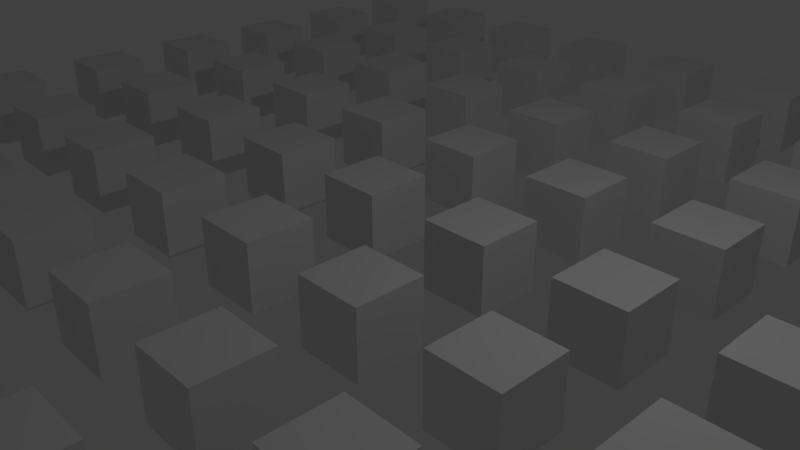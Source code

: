 # Source: cubearray.blend  (saved by Blender 2.78.0; exported with 4.5.12 LTS)
import bpy
from mathutils import Matrix  # noqa: F401  (used for matrix-valued properties, if any)

bpy.ops.wm.read_factory_settings(use_empty=True)
scene = bpy.context.scene
scene.name = 'Scene'

# ---- collections
col_collection_1 = bpy.data.collections.new('Collection 1'); scene.collection.children.link(col_collection_1)

# ---- materials (node trees are filled in below, after node groups)
mat_material = bpy.data.materials.new('Material')
mat_material.alpha_threshold = 0.0
mat_material.use_transparent_shadow = False
mat_material.roughness = 0.5
mat_material.line_color = (0.0, 0.0, 0.0, 1.0)

# ---- material node trees

# ---- world
world_world = bpy.data.worlds.new('World'); scene.world = world_world
world_world.color = (0.05088, 0.05088, 0.05088)
world_world.use_sun_shadow = False
world_world.sun_shadow_jitter_overblur = 0.0
world_world.cycles.sampling_method = 'MANUAL'

# ---- cameras
cam_camera = bpy.data.cameras.new('Camera')
cam_camera.clip_end = 100.0
cam_camera.lens = 35.0
cam_camera.sensor_width = 32.0
cam_camera.sensor_height = 18.0
cam_camera.ortho_scale = 7.314
cam_camera.dof.focus_distance = 0.0
cam_camera.dof.aperture_fstop = 128.0

# ---- lights
light_lamp = bpy.data.lights.new('Lamp', 'POINT')
light_lamp.transmission_factor = 0.0
light_lamp.cutoff_distance = 30.0
light_lamp.energy = 100.0
light_lamp.shadow_buffer_clip_start = 1.001
light_lamp.shadow_soft_size = 0.1
light_lamp.shadow_maximum_resolution = 0.006
light_lamp.use_absolute_resolution = True

# ---- meshes
me_cube_099 = bpy.data.meshes.new('Cube.099')
me_cube_099.from_pydata([(33.0, 37.0, -1.0), (33.0, 35.0, -1.0), (31.0, 35.0, -1.0), (31.0, 37.0, -1.0), (33.0, 37.0, 1.0), (33.0, 35.0, 1.0), (31.0, 35.0, 1.0), (31.0, 37.0, 1.0)], [], [(0, 1, 2, 3), (4, 7, 6, 5), (0, 4, 5, 1), (1, 5, 6, 2), (2, 6, 7, 3), (4, 0, 3, 7)])
me_cube_099.materials.append(mat_material)
me_cube_099.use_remesh_preserve_volume = False
me_cube_099.use_remesh_preserve_attributes = False
me_cube_099.use_mirror_vertex_groups = False
me_cube_099.update()
me_cube_098 = bpy.data.meshes.new('Cube.098')
me_cube_098.from_pydata([(29.0, 37.0, -1.0), (29.0, 35.0, -1.0), (27.0, 35.0, -1.0), (27.0, 37.0, -1.0), (29.0, 37.0, 1.0), (29.0, 35.0, 1.0), (27.0, 35.0, 1.0), (27.0, 37.0, 1.0)], [], [(0, 1, 2, 3), (4, 7, 6, 5), (0, 4, 5, 1), (1, 5, 6, 2), (2, 6, 7, 3), (4, 0, 3, 7)])
me_cube_098.materials.append(mat_material)
me_cube_098.use_remesh_preserve_volume = False
me_cube_098.use_remesh_preserve_attributes = False
me_cube_098.use_mirror_vertex_groups = False
me_cube_098.update()
me_cube_097 = bpy.data.meshes.new('Cube.097')
me_cube_097.from_pydata([(25.0, 37.0, -1.0), (25.0, 35.0, -1.0), (23.0, 35.0, -1.0), (23.0, 37.0, -1.0), (25.0, 37.0, 1.0), (25.0, 35.0, 1.0), (23.0, 35.0, 1.0), (23.0, 37.0, 1.0)], [], [(0, 1, 2, 3), (4, 7, 6, 5), (0, 4, 5, 1), (1, 5, 6, 2), (2, 6, 7, 3), (4, 0, 3, 7)])
me_cube_097.materials.append(mat_material)
me_cube_097.use_remesh_preserve_volume = False
me_cube_097.use_remesh_preserve_attributes = False
me_cube_097.use_mirror_vertex_groups = False
me_cube_097.update()
me_cube_096 = bpy.data.meshes.new('Cube.096')
me_cube_096.from_pydata([(21.0, 37.0, -1.0), (21.0, 35.0, -1.0), (19.0, 35.0, -1.0), (19.0, 37.0, -1.0), (21.0, 37.0, 1.0), (21.0, 35.0, 1.0), (19.0, 35.0, 1.0), (19.0, 37.0, 1.0)], [], [(0, 1, 2, 3), (4, 7, 6, 5), (0, 4, 5, 1), (1, 5, 6, 2), (2, 6, 7, 3), (4, 0, 3, 7)])
me_cube_096.materials.append(mat_material)
me_cube_096.use_remesh_preserve_volume = False
me_cube_096.use_remesh_preserve_attributes = False
me_cube_096.use_mirror_vertex_groups = False
me_cube_096.update()
me_cube_095 = bpy.data.meshes.new('Cube.095')
me_cube_095.from_pydata([(17.0, 37.0, -1.0), (17.0, 35.0, -1.0), (15.0, 35.0, -1.0), (15.0, 37.0, -1.0), (17.0, 37.0, 1.0), (17.0, 35.0, 1.0), (15.0, 35.0, 1.0), (15.0, 37.0, 1.0)], [], [(0, 1, 2, 3), (4, 7, 6, 5), (0, 4, 5, 1), (1, 5, 6, 2), (2, 6, 7, 3), (4, 0, 3, 7)])
me_cube_095.materials.append(mat_material)
me_cube_095.use_remesh_preserve_volume = False
me_cube_095.use_remesh_preserve_attributes = False
me_cube_095.use_mirror_vertex_groups = False
me_cube_095.update()
me_cube_094 = bpy.data.meshes.new('Cube.094')
me_cube_094.from_pydata([(13.0, 37.0, -1.0), (13.0, 35.0, -1.0), (11.0, 35.0, -1.0), (11.0, 37.0, -1.0), (13.0, 37.0, 1.0), (13.0, 35.0, 1.0), (11.0, 35.0, 1.0), (11.0, 37.0, 1.0)], [], [(0, 1, 2, 3), (4, 7, 6, 5), (0, 4, 5, 1), (1, 5, 6, 2), (2, 6, 7, 3), (4, 0, 3, 7)])
me_cube_094.materials.append(mat_material)
me_cube_094.use_remesh_preserve_volume = False
me_cube_094.use_remesh_preserve_attributes = False
me_cube_094.use_mirror_vertex_groups = False
me_cube_094.update()
me_cube_093 = bpy.data.meshes.new('Cube.093')
me_cube_093.from_pydata([(9.0, 37.0, -1.0), (9.0, 35.0, -1.0), (7.0, 35.0, -1.0), (7.0, 37.0, -1.0), (9.0, 37.0, 1.0), (9.0, 35.0, 1.0), (7.0, 35.0, 1.0), (7.0, 37.0, 1.0)], [], [(0, 1, 2, 3), (4, 7, 6, 5), (0, 4, 5, 1), (1, 5, 6, 2), (2, 6, 7, 3), (4, 0, 3, 7)])
me_cube_093.materials.append(mat_material)
me_cube_093.use_remesh_preserve_volume = False
me_cube_093.use_remesh_preserve_attributes = False
me_cube_093.use_mirror_vertex_groups = False
me_cube_093.update()
me_cube_092 = bpy.data.meshes.new('Cube.092')
me_cube_092.from_pydata([(5.0, 37.0, -1.0), (5.0, 35.0, -1.0), (3.0, 35.0, -1.0), (3.0, 37.0, -1.0), (5.0, 37.0, 1.0), (5.0, 35.0, 1.0), (3.0, 35.0, 1.0), (3.0, 37.0, 1.0)], [], [(0, 1, 2, 3), (4, 7, 6, 5), (0, 4, 5, 1), (1, 5, 6, 2), (2, 6, 7, 3), (4, 0, 3, 7)])
me_cube_092.materials.append(mat_material)
me_cube_092.use_remesh_preserve_volume = False
me_cube_092.use_remesh_preserve_attributes = False
me_cube_092.use_mirror_vertex_groups = False
me_cube_092.update()
me_cube_091 = bpy.data.meshes.new('Cube.091')
me_cube_091.from_pydata([(1.0, 37.0, -1.0), (1.0, 35.0, -1.0), (-1.0, 35.0, -1.0), (-1.0, 37.0, -1.0), (1.0, 37.0, 1.0), (1.0, 35.0, 1.0), (-1.0, 35.0, 1.0), (-1.0, 37.0, 1.0)], [], [(0, 1, 2, 3), (4, 7, 6, 5), (0, 4, 5, 1), (1, 5, 6, 2), (2, 6, 7, 3), (4, 0, 3, 7)])
me_cube_091.materials.append(mat_material)
me_cube_091.use_remesh_preserve_volume = False
me_cube_091.use_remesh_preserve_attributes = False
me_cube_091.use_mirror_vertex_groups = False
me_cube_091.update()
me_cube_090 = bpy.data.meshes.new('Cube.090')
me_cube_090.from_pydata([(37.0, 33.0, -1.0), (37.0, 31.0, -1.0), (35.0, 31.0, -1.0), (35.0, 33.0, -1.0), (37.0, 33.0, 1.0), (37.0, 31.0, 1.0), (35.0, 31.0, 1.0), (35.0, 33.0, 1.0)], [], [(0, 1, 2, 3), (4, 7, 6, 5), (0, 4, 5, 1), (1, 5, 6, 2), (2, 6, 7, 3), (4, 0, 3, 7)])
me_cube_090.materials.append(mat_material)
me_cube_090.use_remesh_preserve_volume = False
me_cube_090.use_remesh_preserve_attributes = False
me_cube_090.use_mirror_vertex_groups = False
me_cube_090.update()
me_cube_089 = bpy.data.meshes.new('Cube.089')
me_cube_089.from_pydata([(33.0, 33.0, -1.0), (33.0, 31.0, -1.0), (31.0, 31.0, -1.0), (31.0, 33.0, -1.0), (33.0, 33.0, 1.0), (33.0, 31.0, 1.0), (31.0, 31.0, 1.0), (31.0, 33.0, 1.0)], [], [(0, 1, 2, 3), (4, 7, 6, 5), (0, 4, 5, 1), (1, 5, 6, 2), (2, 6, 7, 3), (4, 0, 3, 7)])
me_cube_089.materials.append(mat_material)
me_cube_089.use_remesh_preserve_volume = False
me_cube_089.use_remesh_preserve_attributes = False
me_cube_089.use_mirror_vertex_groups = False
me_cube_089.update()
me_cube_088 = bpy.data.meshes.new('Cube.088')
me_cube_088.from_pydata([(29.0, 33.0, -1.0), (29.0, 31.0, -1.0), (27.0, 31.0, -1.0), (27.0, 33.0, -1.0), (29.0, 33.0, 1.0), (29.0, 31.0, 1.0), (27.0, 31.0, 1.0), (27.0, 33.0, 1.0)], [], [(0, 1, 2, 3), (4, 7, 6, 5), (0, 4, 5, 1), (1, 5, 6, 2), (2, 6, 7, 3), (4, 0, 3, 7)])
me_cube_088.materials.append(mat_material)
me_cube_088.use_remesh_preserve_volume = False
me_cube_088.use_remesh_preserve_attributes = False
me_cube_088.use_mirror_vertex_groups = False
me_cube_088.update()
me_cube_087 = bpy.data.meshes.new('Cube.087')
me_cube_087.from_pydata([(25.0, 33.0, -1.0), (25.0, 31.0, -1.0), (23.0, 31.0, -1.0), (23.0, 33.0, -1.0), (25.0, 33.0, 1.0), (25.0, 31.0, 1.0), (23.0, 31.0, 1.0), (23.0, 33.0, 1.0)], [], [(0, 1, 2, 3), (4, 7, 6, 5), (0, 4, 5, 1), (1, 5, 6, 2), (2, 6, 7, 3), (4, 0, 3, 7)])
me_cube_087.materials.append(mat_material)
me_cube_087.use_remesh_preserve_volume = False
me_cube_087.use_remesh_preserve_attributes = False
me_cube_087.use_mirror_vertex_groups = False
me_cube_087.update()
me_cube_086 = bpy.data.meshes.new('Cube.086')
me_cube_086.from_pydata([(21.0, 33.0, -1.0), (21.0, 31.0, -1.0), (19.0, 31.0, -1.0), (19.0, 33.0, -1.0), (21.0, 33.0, 1.0), (21.0, 31.0, 1.0), (19.0, 31.0, 1.0), (19.0, 33.0, 1.0)], [], [(0, 1, 2, 3), (4, 7, 6, 5), (0, 4, 5, 1), (1, 5, 6, 2), (2, 6, 7, 3), (4, 0, 3, 7)])
me_cube_086.materials.append(mat_material)
me_cube_086.use_remesh_preserve_volume = False
me_cube_086.use_remesh_preserve_attributes = False
me_cube_086.use_mirror_vertex_groups = False
me_cube_086.update()
me_cube_085 = bpy.data.meshes.new('Cube.085')
me_cube_085.from_pydata([(17.0, 33.0, -1.0), (17.0, 31.0, -1.0), (15.0, 31.0, -1.0), (15.0, 33.0, -1.0), (17.0, 33.0, 1.0), (17.0, 31.0, 1.0), (15.0, 31.0, 1.0), (15.0, 33.0, 1.0)], [], [(0, 1, 2, 3), (4, 7, 6, 5), (0, 4, 5, 1), (1, 5, 6, 2), (2, 6, 7, 3), (4, 0, 3, 7)])
me_cube_085.materials.append(mat_material)
me_cube_085.use_remesh_preserve_volume = False
me_cube_085.use_remesh_preserve_attributes = False
me_cube_085.use_mirror_vertex_groups = False
me_cube_085.update()
me_cube_084 = bpy.data.meshes.new('Cube.084')
me_cube_084.from_pydata([(13.0, 33.0, -1.0), (13.0, 31.0, -1.0), (11.0, 31.0, -1.0), (11.0, 33.0, -1.0), (13.0, 33.0, 1.0), (13.0, 31.0, 1.0), (11.0, 31.0, 1.0), (11.0, 33.0, 1.0)], [], [(0, 1, 2, 3), (4, 7, 6, 5), (0, 4, 5, 1), (1, 5, 6, 2), (2, 6, 7, 3), (4, 0, 3, 7)])
me_cube_084.materials.append(mat_material)
me_cube_084.use_remesh_preserve_volume = False
me_cube_084.use_remesh_preserve_attributes = False
me_cube_084.use_mirror_vertex_groups = False
me_cube_084.update()
me_cube_083 = bpy.data.meshes.new('Cube.083')
me_cube_083.from_pydata([(9.0, 33.0, -1.0), (9.0, 31.0, -1.0), (7.0, 31.0, -1.0), (7.0, 33.0, -1.0), (9.0, 33.0, 1.0), (9.0, 31.0, 1.0), (7.0, 31.0, 1.0), (7.0, 33.0, 1.0)], [], [(0, 1, 2, 3), (4, 7, 6, 5), (0, 4, 5, 1), (1, 5, 6, 2), (2, 6, 7, 3), (4, 0, 3, 7)])
me_cube_083.materials.append(mat_material)
me_cube_083.use_remesh_preserve_volume = False
me_cube_083.use_remesh_preserve_attributes = False
me_cube_083.use_mirror_vertex_groups = False
me_cube_083.update()
me_cube_082 = bpy.data.meshes.new('Cube.082')
me_cube_082.from_pydata([(5.0, 33.0, -1.0), (5.0, 31.0, -1.0), (3.0, 31.0, -1.0), (3.0, 33.0, -1.0), (5.0, 33.0, 1.0), (5.0, 31.0, 1.0), (3.0, 31.0, 1.0), (3.0, 33.0, 1.0)], [], [(0, 1, 2, 3), (4, 7, 6, 5), (0, 4, 5, 1), (1, 5, 6, 2), (2, 6, 7, 3), (4, 0, 3, 7)])
me_cube_082.materials.append(mat_material)
me_cube_082.use_remesh_preserve_volume = False
me_cube_082.use_remesh_preserve_attributes = False
me_cube_082.use_mirror_vertex_groups = False
me_cube_082.update()
me_cube_081 = bpy.data.meshes.new('Cube.081')
me_cube_081.from_pydata([(1.0, 33.0, -1.0), (1.0, 31.0, -1.0), (-1.0, 31.0, -1.0), (-1.0, 33.0, -1.0), (1.0, 33.0, 1.0), (1.0, 31.0, 1.0), (-1.0, 31.0, 1.0), (-1.0, 33.0, 1.0)], [], [(0, 1, 2, 3), (4, 7, 6, 5), (0, 4, 5, 1), (1, 5, 6, 2), (2, 6, 7, 3), (4, 0, 3, 7)])
me_cube_081.materials.append(mat_material)
me_cube_081.use_remesh_preserve_volume = False
me_cube_081.use_remesh_preserve_attributes = False
me_cube_081.use_mirror_vertex_groups = False
me_cube_081.update()
me_cube_080 = bpy.data.meshes.new('Cube.080')
me_cube_080.from_pydata([(37.0, 29.0, -1.0), (37.0, 27.0, -1.0), (35.0, 27.0, -1.0), (35.0, 29.0, -1.0), (37.0, 29.0, 1.0), (37.0, 27.0, 1.0), (35.0, 27.0, 1.0), (35.0, 29.0, 1.0)], [], [(0, 1, 2, 3), (4, 7, 6, 5), (0, 4, 5, 1), (1, 5, 6, 2), (2, 6, 7, 3), (4, 0, 3, 7)])
me_cube_080.materials.append(mat_material)
me_cube_080.use_remesh_preserve_volume = False
me_cube_080.use_remesh_preserve_attributes = False
me_cube_080.use_mirror_vertex_groups = False
me_cube_080.update()
me_cube_079 = bpy.data.meshes.new('Cube.079')
me_cube_079.from_pydata([(33.0, 29.0, -1.0), (33.0, 27.0, -1.0), (31.0, 27.0, -1.0), (31.0, 29.0, -1.0), (33.0, 29.0, 1.0), (33.0, 27.0, 1.0), (31.0, 27.0, 1.0), (31.0, 29.0, 1.0)], [], [(0, 1, 2, 3), (4, 7, 6, 5), (0, 4, 5, 1), (1, 5, 6, 2), (2, 6, 7, 3), (4, 0, 3, 7)])
me_cube_079.materials.append(mat_material)
me_cube_079.use_remesh_preserve_volume = False
me_cube_079.use_remesh_preserve_attributes = False
me_cube_079.use_mirror_vertex_groups = False
me_cube_079.update()
me_cube_078 = bpy.data.meshes.new('Cube.078')
me_cube_078.from_pydata([(29.0, 29.0, -1.0), (29.0, 27.0, -1.0), (27.0, 27.0, -1.0), (27.0, 29.0, -1.0), (29.0, 29.0, 1.0), (29.0, 27.0, 1.0), (27.0, 27.0, 1.0), (27.0, 29.0, 1.0)], [], [(0, 1, 2, 3), (4, 7, 6, 5), (0, 4, 5, 1), (1, 5, 6, 2), (2, 6, 7, 3), (4, 0, 3, 7)])
me_cube_078.materials.append(mat_material)
me_cube_078.use_remesh_preserve_volume = False
me_cube_078.use_remesh_preserve_attributes = False
me_cube_078.use_mirror_vertex_groups = False
me_cube_078.update()
me_cube_077 = bpy.data.meshes.new('Cube.077')
me_cube_077.from_pydata([(25.0, 29.0, -1.0), (25.0, 27.0, -1.0), (23.0, 27.0, -1.0), (23.0, 29.0, -1.0), (25.0, 29.0, 1.0), (25.0, 27.0, 1.0), (23.0, 27.0, 1.0), (23.0, 29.0, 1.0)], [], [(0, 1, 2, 3), (4, 7, 6, 5), (0, 4, 5, 1), (1, 5, 6, 2), (2, 6, 7, 3), (4, 0, 3, 7)])
me_cube_077.materials.append(mat_material)
me_cube_077.use_remesh_preserve_volume = False
me_cube_077.use_remesh_preserve_attributes = False
me_cube_077.use_mirror_vertex_groups = False
me_cube_077.update()
me_cube_076 = bpy.data.meshes.new('Cube.076')
me_cube_076.from_pydata([(21.0, 29.0, -1.0), (21.0, 27.0, -1.0), (19.0, 27.0, -1.0), (19.0, 29.0, -1.0), (21.0, 29.0, 1.0), (21.0, 27.0, 1.0), (19.0, 27.0, 1.0), (19.0, 29.0, 1.0)], [], [(0, 1, 2, 3), (4, 7, 6, 5), (0, 4, 5, 1), (1, 5, 6, 2), (2, 6, 7, 3), (4, 0, 3, 7)])
me_cube_076.materials.append(mat_material)
me_cube_076.use_remesh_preserve_volume = False
me_cube_076.use_remesh_preserve_attributes = False
me_cube_076.use_mirror_vertex_groups = False
me_cube_076.update()
me_cube_075 = bpy.data.meshes.new('Cube.075')
me_cube_075.from_pydata([(17.0, 29.0, -1.0), (17.0, 27.0, -1.0), (15.0, 27.0, -1.0), (15.0, 29.0, -1.0), (17.0, 29.0, 1.0), (17.0, 27.0, 1.0), (15.0, 27.0, 1.0), (15.0, 29.0, 1.0)], [], [(0, 1, 2, 3), (4, 7, 6, 5), (0, 4, 5, 1), (1, 5, 6, 2), (2, 6, 7, 3), (4, 0, 3, 7)])
me_cube_075.materials.append(mat_material)
me_cube_075.use_remesh_preserve_volume = False
me_cube_075.use_remesh_preserve_attributes = False
me_cube_075.use_mirror_vertex_groups = False
me_cube_075.update()
me_cube_074 = bpy.data.meshes.new('Cube.074')
me_cube_074.from_pydata([(13.0, 29.0, -1.0), (13.0, 27.0, -1.0), (11.0, 27.0, -1.0), (11.0, 29.0, -1.0), (13.0, 29.0, 1.0), (13.0, 27.0, 1.0), (11.0, 27.0, 1.0), (11.0, 29.0, 1.0)], [], [(0, 1, 2, 3), (4, 7, 6, 5), (0, 4, 5, 1), (1, 5, 6, 2), (2, 6, 7, 3), (4, 0, 3, 7)])
me_cube_074.materials.append(mat_material)
me_cube_074.use_remesh_preserve_volume = False
me_cube_074.use_remesh_preserve_attributes = False
me_cube_074.use_mirror_vertex_groups = False
me_cube_074.update()
me_cube_073 = bpy.data.meshes.new('Cube.073')
me_cube_073.from_pydata([(9.0, 29.0, -1.0), (9.0, 27.0, -1.0), (7.0, 27.0, -1.0), (7.0, 29.0, -1.0), (9.0, 29.0, 1.0), (9.0, 27.0, 1.0), (7.0, 27.0, 1.0), (7.0, 29.0, 1.0)], [], [(0, 1, 2, 3), (4, 7, 6, 5), (0, 4, 5, 1), (1, 5, 6, 2), (2, 6, 7, 3), (4, 0, 3, 7)])
me_cube_073.materials.append(mat_material)
me_cube_073.use_remesh_preserve_volume = False
me_cube_073.use_remesh_preserve_attributes = False
me_cube_073.use_mirror_vertex_groups = False
me_cube_073.update()
me_cube_072 = bpy.data.meshes.new('Cube.072')
me_cube_072.from_pydata([(5.0, 29.0, -1.0), (5.0, 27.0, -1.0), (3.0, 27.0, -1.0), (3.0, 29.0, -1.0), (5.0, 29.0, 1.0), (5.0, 27.0, 1.0), (3.0, 27.0, 1.0), (3.0, 29.0, 1.0)], [], [(0, 1, 2, 3), (4, 7, 6, 5), (0, 4, 5, 1), (1, 5, 6, 2), (2, 6, 7, 3), (4, 0, 3, 7)])
me_cube_072.materials.append(mat_material)
me_cube_072.use_remesh_preserve_volume = False
me_cube_072.use_remesh_preserve_attributes = False
me_cube_072.use_mirror_vertex_groups = False
me_cube_072.update()
me_cube_071 = bpy.data.meshes.new('Cube.071')
me_cube_071.from_pydata([(1.0, 29.0, -1.0), (1.0, 27.0, -1.0), (-1.0, 27.0, -1.0), (-1.0, 29.0, -1.0), (1.0, 29.0, 1.0), (1.0, 27.0, 1.0), (-1.0, 27.0, 1.0), (-1.0, 29.0, 1.0)], [], [(0, 1, 2, 3), (4, 7, 6, 5), (0, 4, 5, 1), (1, 5, 6, 2), (2, 6, 7, 3), (4, 0, 3, 7)])
me_cube_071.materials.append(mat_material)
me_cube_071.use_remesh_preserve_volume = False
me_cube_071.use_remesh_preserve_attributes = False
me_cube_071.use_mirror_vertex_groups = False
me_cube_071.update()
me_cube_070 = bpy.data.meshes.new('Cube.070')
me_cube_070.from_pydata([(37.0, 25.0, -1.0), (37.0, 23.0, -1.0), (35.0, 23.0, -1.0), (35.0, 25.0, -1.0), (37.0, 25.0, 1.0), (37.0, 23.0, 1.0), (35.0, 23.0, 1.0), (35.0, 25.0, 1.0)], [], [(0, 1, 2, 3), (4, 7, 6, 5), (0, 4, 5, 1), (1, 5, 6, 2), (2, 6, 7, 3), (4, 0, 3, 7)])
me_cube_070.materials.append(mat_material)
me_cube_070.use_remesh_preserve_volume = False
me_cube_070.use_remesh_preserve_attributes = False
me_cube_070.use_mirror_vertex_groups = False
me_cube_070.update()
me_cube_069 = bpy.data.meshes.new('Cube.069')
me_cube_069.from_pydata([(33.0, 25.0, -1.0), (33.0, 23.0, -1.0), (31.0, 23.0, -1.0), (31.0, 25.0, -1.0), (33.0, 25.0, 1.0), (33.0, 23.0, 1.0), (31.0, 23.0, 1.0), (31.0, 25.0, 1.0)], [], [(0, 1, 2, 3), (4, 7, 6, 5), (0, 4, 5, 1), (1, 5, 6, 2), (2, 6, 7, 3), (4, 0, 3, 7)])
me_cube_069.materials.append(mat_material)
me_cube_069.use_remesh_preserve_volume = False
me_cube_069.use_remesh_preserve_attributes = False
me_cube_069.use_mirror_vertex_groups = False
me_cube_069.update()
me_cube_068 = bpy.data.meshes.new('Cube.068')
me_cube_068.from_pydata([(29.0, 25.0, -1.0), (29.0, 23.0, -1.0), (27.0, 23.0, -1.0), (27.0, 25.0, -1.0), (29.0, 25.0, 1.0), (29.0, 23.0, 1.0), (27.0, 23.0, 1.0), (27.0, 25.0, 1.0)], [], [(0, 1, 2, 3), (4, 7, 6, 5), (0, 4, 5, 1), (1, 5, 6, 2), (2, 6, 7, 3), (4, 0, 3, 7)])
me_cube_068.materials.append(mat_material)
me_cube_068.use_remesh_preserve_volume = False
me_cube_068.use_remesh_preserve_attributes = False
me_cube_068.use_mirror_vertex_groups = False
me_cube_068.update()
me_cube_067 = bpy.data.meshes.new('Cube.067')
me_cube_067.from_pydata([(25.0, 25.0, -1.0), (25.0, 23.0, -1.0), (23.0, 23.0, -1.0), (23.0, 25.0, -1.0), (25.0, 25.0, 1.0), (25.0, 23.0, 1.0), (23.0, 23.0, 1.0), (23.0, 25.0, 1.0)], [], [(0, 1, 2, 3), (4, 7, 6, 5), (0, 4, 5, 1), (1, 5, 6, 2), (2, 6, 7, 3), (4, 0, 3, 7)])
me_cube_067.materials.append(mat_material)
me_cube_067.use_remesh_preserve_volume = False
me_cube_067.use_remesh_preserve_attributes = False
me_cube_067.use_mirror_vertex_groups = False
me_cube_067.update()
me_cube_066 = bpy.data.meshes.new('Cube.066')
me_cube_066.from_pydata([(21.0, 25.0, -1.0), (21.0, 23.0, -1.0), (19.0, 23.0, -1.0), (19.0, 25.0, -1.0), (21.0, 25.0, 1.0), (21.0, 23.0, 1.0), (19.0, 23.0, 1.0), (19.0, 25.0, 1.0)], [], [(0, 1, 2, 3), (4, 7, 6, 5), (0, 4, 5, 1), (1, 5, 6, 2), (2, 6, 7, 3), (4, 0, 3, 7)])
me_cube_066.materials.append(mat_material)
me_cube_066.use_remesh_preserve_volume = False
me_cube_066.use_remesh_preserve_attributes = False
me_cube_066.use_mirror_vertex_groups = False
me_cube_066.update()
me_cube_065 = bpy.data.meshes.new('Cube.065')
me_cube_065.from_pydata([(17.0, 25.0, -1.0), (17.0, 23.0, -1.0), (15.0, 23.0, -1.0), (15.0, 25.0, -1.0), (17.0, 25.0, 1.0), (17.0, 23.0, 1.0), (15.0, 23.0, 1.0), (15.0, 25.0, 1.0)], [], [(0, 1, 2, 3), (4, 7, 6, 5), (0, 4, 5, 1), (1, 5, 6, 2), (2, 6, 7, 3), (4, 0, 3, 7)])
me_cube_065.materials.append(mat_material)
me_cube_065.use_remesh_preserve_volume = False
me_cube_065.use_remesh_preserve_attributes = False
me_cube_065.use_mirror_vertex_groups = False
me_cube_065.update()
me_cube_064 = bpy.data.meshes.new('Cube.064')
me_cube_064.from_pydata([(13.0, 25.0, -1.0), (13.0, 23.0, -1.0), (11.0, 23.0, -1.0), (11.0, 25.0, -1.0), (13.0, 25.0, 1.0), (13.0, 23.0, 1.0), (11.0, 23.0, 1.0), (11.0, 25.0, 1.0)], [], [(0, 1, 2, 3), (4, 7, 6, 5), (0, 4, 5, 1), (1, 5, 6, 2), (2, 6, 7, 3), (4, 0, 3, 7)])
me_cube_064.materials.append(mat_material)
me_cube_064.use_remesh_preserve_volume = False
me_cube_064.use_remesh_preserve_attributes = False
me_cube_064.use_mirror_vertex_groups = False
me_cube_064.update()
me_cube_063 = bpy.data.meshes.new('Cube.063')
me_cube_063.from_pydata([(9.0, 25.0, -1.0), (9.0, 23.0, -1.0), (7.0, 23.0, -1.0), (7.0, 25.0, -1.0), (9.0, 25.0, 1.0), (9.0, 23.0, 1.0), (7.0, 23.0, 1.0), (7.0, 25.0, 1.0)], [], [(0, 1, 2, 3), (4, 7, 6, 5), (0, 4, 5, 1), (1, 5, 6, 2), (2, 6, 7, 3), (4, 0, 3, 7)])
me_cube_063.materials.append(mat_material)
me_cube_063.use_remesh_preserve_volume = False
me_cube_063.use_remesh_preserve_attributes = False
me_cube_063.use_mirror_vertex_groups = False
me_cube_063.update()
me_cube_062 = bpy.data.meshes.new('Cube.062')
me_cube_062.from_pydata([(5.0, 25.0, -1.0), (5.0, 23.0, -1.0), (3.0, 23.0, -1.0), (3.0, 25.0, -1.0), (5.0, 25.0, 1.0), (5.0, 23.0, 1.0), (3.0, 23.0, 1.0), (3.0, 25.0, 1.0)], [], [(0, 1, 2, 3), (4, 7, 6, 5), (0, 4, 5, 1), (1, 5, 6, 2), (2, 6, 7, 3), (4, 0, 3, 7)])
me_cube_062.materials.append(mat_material)
me_cube_062.use_remesh_preserve_volume = False
me_cube_062.use_remesh_preserve_attributes = False
me_cube_062.use_mirror_vertex_groups = False
me_cube_062.update()
me_cube_061 = bpy.data.meshes.new('Cube.061')
me_cube_061.from_pydata([(1.0, 25.0, -1.0), (1.0, 23.0, -1.0), (-1.0, 23.0, -1.0), (-1.0, 25.0, -1.0), (1.0, 25.0, 1.0), (1.0, 23.0, 1.0), (-1.0, 23.0, 1.0), (-1.0, 25.0, 1.0)], [], [(0, 1, 2, 3), (4, 7, 6, 5), (0, 4, 5, 1), (1, 5, 6, 2), (2, 6, 7, 3), (4, 0, 3, 7)])
me_cube_061.materials.append(mat_material)
me_cube_061.use_remesh_preserve_volume = False
me_cube_061.use_remesh_preserve_attributes = False
me_cube_061.use_mirror_vertex_groups = False
me_cube_061.update()
me_cube_060 = bpy.data.meshes.new('Cube.060')
me_cube_060.from_pydata([(37.0, 21.0, -1.0), (37.0, 19.0, -1.0), (35.0, 19.0, -1.0), (35.0, 21.0, -1.0), (37.0, 21.0, 1.0), (37.0, 19.0, 1.0), (35.0, 19.0, 1.0), (35.0, 21.0, 1.0)], [], [(0, 1, 2, 3), (4, 7, 6, 5), (0, 4, 5, 1), (1, 5, 6, 2), (2, 6, 7, 3), (4, 0, 3, 7)])
me_cube_060.materials.append(mat_material)
me_cube_060.use_remesh_preserve_volume = False
me_cube_060.use_remesh_preserve_attributes = False
me_cube_060.use_mirror_vertex_groups = False
me_cube_060.update()
me_cube_059 = bpy.data.meshes.new('Cube.059')
me_cube_059.from_pydata([(33.0, 21.0, -1.0), (33.0, 19.0, -1.0), (31.0, 19.0, -1.0), (31.0, 21.0, -1.0), (33.0, 21.0, 1.0), (33.0, 19.0, 1.0), (31.0, 19.0, 1.0), (31.0, 21.0, 1.0)], [], [(0, 1, 2, 3), (4, 7, 6, 5), (0, 4, 5, 1), (1, 5, 6, 2), (2, 6, 7, 3), (4, 0, 3, 7)])
me_cube_059.materials.append(mat_material)
me_cube_059.use_remesh_preserve_volume = False
me_cube_059.use_remesh_preserve_attributes = False
me_cube_059.use_mirror_vertex_groups = False
me_cube_059.update()
me_cube_058 = bpy.data.meshes.new('Cube.058')
me_cube_058.from_pydata([(29.0, 21.0, -1.0), (29.0, 19.0, -1.0), (27.0, 19.0, -1.0), (27.0, 21.0, -1.0), (29.0, 21.0, 1.0), (29.0, 19.0, 1.0), (27.0, 19.0, 1.0), (27.0, 21.0, 1.0)], [], [(0, 1, 2, 3), (4, 7, 6, 5), (0, 4, 5, 1), (1, 5, 6, 2), (2, 6, 7, 3), (4, 0, 3, 7)])
me_cube_058.materials.append(mat_material)
me_cube_058.use_remesh_preserve_volume = False
me_cube_058.use_remesh_preserve_attributes = False
me_cube_058.use_mirror_vertex_groups = False
me_cube_058.update()
me_cube_057 = bpy.data.meshes.new('Cube.057')
me_cube_057.from_pydata([(25.0, 21.0, -1.0), (25.0, 19.0, -1.0), (23.0, 19.0, -1.0), (23.0, 21.0, -1.0), (25.0, 21.0, 1.0), (25.0, 19.0, 1.0), (23.0, 19.0, 1.0), (23.0, 21.0, 1.0)], [], [(0, 1, 2, 3), (4, 7, 6, 5), (0, 4, 5, 1), (1, 5, 6, 2), (2, 6, 7, 3), (4, 0, 3, 7)])
me_cube_057.materials.append(mat_material)
me_cube_057.use_remesh_preserve_volume = False
me_cube_057.use_remesh_preserve_attributes = False
me_cube_057.use_mirror_vertex_groups = False
me_cube_057.update()
me_cube_056 = bpy.data.meshes.new('Cube.056')
me_cube_056.from_pydata([(21.0, 21.0, -1.0), (21.0, 19.0, -1.0), (19.0, 19.0, -1.0), (19.0, 21.0, -1.0), (21.0, 21.0, 1.0), (21.0, 19.0, 1.0), (19.0, 19.0, 1.0), (19.0, 21.0, 1.0)], [], [(0, 1, 2, 3), (4, 7, 6, 5), (0, 4, 5, 1), (1, 5, 6, 2), (2, 6, 7, 3), (4, 0, 3, 7)])
me_cube_056.materials.append(mat_material)
me_cube_056.use_remesh_preserve_volume = False
me_cube_056.use_remesh_preserve_attributes = False
me_cube_056.use_mirror_vertex_groups = False
me_cube_056.update()
me_cube_055 = bpy.data.meshes.new('Cube.055')
me_cube_055.from_pydata([(17.0, 21.0, -1.0), (17.0, 19.0, -1.0), (15.0, 19.0, -1.0), (15.0, 21.0, -1.0), (17.0, 21.0, 1.0), (17.0, 19.0, 1.0), (15.0, 19.0, 1.0), (15.0, 21.0, 1.0)], [], [(0, 1, 2, 3), (4, 7, 6, 5), (0, 4, 5, 1), (1, 5, 6, 2), (2, 6, 7, 3), (4, 0, 3, 7)])
me_cube_055.materials.append(mat_material)
me_cube_055.use_remesh_preserve_volume = False
me_cube_055.use_remesh_preserve_attributes = False
me_cube_055.use_mirror_vertex_groups = False
me_cube_055.update()
me_cube_054 = bpy.data.meshes.new('Cube.054')
me_cube_054.from_pydata([(13.0, 21.0, -1.0), (13.0, 19.0, -1.0), (11.0, 19.0, -1.0), (11.0, 21.0, -1.0), (13.0, 21.0, 1.0), (13.0, 19.0, 1.0), (11.0, 19.0, 1.0), (11.0, 21.0, 1.0)], [], [(0, 1, 2, 3), (4, 7, 6, 5), (0, 4, 5, 1), (1, 5, 6, 2), (2, 6, 7, 3), (4, 0, 3, 7)])
me_cube_054.materials.append(mat_material)
me_cube_054.use_remesh_preserve_volume = False
me_cube_054.use_remesh_preserve_attributes = False
me_cube_054.use_mirror_vertex_groups = False
me_cube_054.update()
me_cube_053 = bpy.data.meshes.new('Cube.053')
me_cube_053.from_pydata([(9.0, 21.0, -1.0), (9.0, 19.0, -1.0), (7.0, 19.0, -1.0), (7.0, 21.0, -1.0), (9.0, 21.0, 1.0), (9.0, 19.0, 1.0), (7.0, 19.0, 1.0), (7.0, 21.0, 1.0)], [], [(0, 1, 2, 3), (4, 7, 6, 5), (0, 4, 5, 1), (1, 5, 6, 2), (2, 6, 7, 3), (4, 0, 3, 7)])
me_cube_053.materials.append(mat_material)
me_cube_053.use_remesh_preserve_volume = False
me_cube_053.use_remesh_preserve_attributes = False
me_cube_053.use_mirror_vertex_groups = False
me_cube_053.update()
me_cube_052 = bpy.data.meshes.new('Cube.052')
me_cube_052.from_pydata([(5.0, 21.0, -1.0), (5.0, 19.0, -1.0), (3.0, 19.0, -1.0), (3.0, 21.0, -1.0), (5.0, 21.0, 1.0), (5.0, 19.0, 1.0), (3.0, 19.0, 1.0), (3.0, 21.0, 1.0)], [], [(0, 1, 2, 3), (4, 7, 6, 5), (0, 4, 5, 1), (1, 5, 6, 2), (2, 6, 7, 3), (4, 0, 3, 7)])
me_cube_052.materials.append(mat_material)
me_cube_052.use_remesh_preserve_volume = False
me_cube_052.use_remesh_preserve_attributes = False
me_cube_052.use_mirror_vertex_groups = False
me_cube_052.update()
me_cube_051 = bpy.data.meshes.new('Cube.051')
me_cube_051.from_pydata([(1.0, 21.0, -1.0), (1.0, 19.0, -1.0), (-1.0, 19.0, -1.0), (-1.0, 21.0, -1.0), (1.0, 21.0, 1.0), (1.0, 19.0, 1.0), (-1.0, 19.0, 1.0), (-1.0, 21.0, 1.0)], [], [(0, 1, 2, 3), (4, 7, 6, 5), (0, 4, 5, 1), (1, 5, 6, 2), (2, 6, 7, 3), (4, 0, 3, 7)])
me_cube_051.materials.append(mat_material)
me_cube_051.use_remesh_preserve_volume = False
me_cube_051.use_remesh_preserve_attributes = False
me_cube_051.use_mirror_vertex_groups = False
me_cube_051.update()
me_cube_050 = bpy.data.meshes.new('Cube.050')
me_cube_050.from_pydata([(37.0, 17.0, -1.0), (37.0, 15.0, -1.0), (35.0, 15.0, -1.0), (35.0, 17.0, -1.0), (37.0, 17.0, 1.0), (37.0, 15.0, 1.0), (35.0, 15.0, 1.0), (35.0, 17.0, 1.0)], [], [(0, 1, 2, 3), (4, 7, 6, 5), (0, 4, 5, 1), (1, 5, 6, 2), (2, 6, 7, 3), (4, 0, 3, 7)])
me_cube_050.materials.append(mat_material)
me_cube_050.use_remesh_preserve_volume = False
me_cube_050.use_remesh_preserve_attributes = False
me_cube_050.use_mirror_vertex_groups = False
me_cube_050.update()
me_cube_049 = bpy.data.meshes.new('Cube.049')
me_cube_049.from_pydata([(33.0, 17.0, -1.0), (33.0, 15.0, -1.0), (31.0, 15.0, -1.0), (31.0, 17.0, -1.0), (33.0, 17.0, 1.0), (33.0, 15.0, 1.0), (31.0, 15.0, 1.0), (31.0, 17.0, 1.0)], [], [(0, 1, 2, 3), (4, 7, 6, 5), (0, 4, 5, 1), (1, 5, 6, 2), (2, 6, 7, 3), (4, 0, 3, 7)])
me_cube_049.materials.append(mat_material)
me_cube_049.use_remesh_preserve_volume = False
me_cube_049.use_remesh_preserve_attributes = False
me_cube_049.use_mirror_vertex_groups = False
me_cube_049.update()
me_cube_048 = bpy.data.meshes.new('Cube.048')
me_cube_048.from_pydata([(29.0, 17.0, -1.0), (29.0, 15.0, -1.0), (27.0, 15.0, -1.0), (27.0, 17.0, -1.0), (29.0, 17.0, 1.0), (29.0, 15.0, 1.0), (27.0, 15.0, 1.0), (27.0, 17.0, 1.0)], [], [(0, 1, 2, 3), (4, 7, 6, 5), (0, 4, 5, 1), (1, 5, 6, 2), (2, 6, 7, 3), (4, 0, 3, 7)])
me_cube_048.materials.append(mat_material)
me_cube_048.use_remesh_preserve_volume = False
me_cube_048.use_remesh_preserve_attributes = False
me_cube_048.use_mirror_vertex_groups = False
me_cube_048.update()
me_cube_047 = bpy.data.meshes.new('Cube.047')
me_cube_047.from_pydata([(25.0, 17.0, -1.0), (25.0, 15.0, -1.0), (23.0, 15.0, -1.0), (23.0, 17.0, -1.0), (25.0, 17.0, 1.0), (25.0, 15.0, 1.0), (23.0, 15.0, 1.0), (23.0, 17.0, 1.0)], [], [(0, 1, 2, 3), (4, 7, 6, 5), (0, 4, 5, 1), (1, 5, 6, 2), (2, 6, 7, 3), (4, 0, 3, 7)])
me_cube_047.materials.append(mat_material)
me_cube_047.use_remesh_preserve_volume = False
me_cube_047.use_remesh_preserve_attributes = False
me_cube_047.use_mirror_vertex_groups = False
me_cube_047.update()
me_cube_046 = bpy.data.meshes.new('Cube.046')
me_cube_046.from_pydata([(21.0, 17.0, -1.0), (21.0, 15.0, -1.0), (19.0, 15.0, -1.0), (19.0, 17.0, -1.0), (21.0, 17.0, 1.0), (21.0, 15.0, 1.0), (19.0, 15.0, 1.0), (19.0, 17.0, 1.0)], [], [(0, 1, 2, 3), (4, 7, 6, 5), (0, 4, 5, 1), (1, 5, 6, 2), (2, 6, 7, 3), (4, 0, 3, 7)])
me_cube_046.materials.append(mat_material)
me_cube_046.use_remesh_preserve_volume = False
me_cube_046.use_remesh_preserve_attributes = False
me_cube_046.use_mirror_vertex_groups = False
me_cube_046.update()
me_cube_045 = bpy.data.meshes.new('Cube.045')
me_cube_045.from_pydata([(17.0, 17.0, -1.0), (17.0, 15.0, -1.0), (15.0, 15.0, -1.0), (15.0, 17.0, -1.0), (17.0, 17.0, 1.0), (17.0, 15.0, 1.0), (15.0, 15.0, 1.0), (15.0, 17.0, 1.0)], [], [(0, 1, 2, 3), (4, 7, 6, 5), (0, 4, 5, 1), (1, 5, 6, 2), (2, 6, 7, 3), (4, 0, 3, 7)])
me_cube_045.materials.append(mat_material)
me_cube_045.use_remesh_preserve_volume = False
me_cube_045.use_remesh_preserve_attributes = False
me_cube_045.use_mirror_vertex_groups = False
me_cube_045.update()
me_cube_044 = bpy.data.meshes.new('Cube.044')
me_cube_044.from_pydata([(13.0, 17.0, -1.0), (13.0, 15.0, -1.0), (11.0, 15.0, -1.0), (11.0, 17.0, -1.0), (13.0, 17.0, 1.0), (13.0, 15.0, 1.0), (11.0, 15.0, 1.0), (11.0, 17.0, 1.0)], [], [(0, 1, 2, 3), (4, 7, 6, 5), (0, 4, 5, 1), (1, 5, 6, 2), (2, 6, 7, 3), (4, 0, 3, 7)])
me_cube_044.materials.append(mat_material)
me_cube_044.use_remesh_preserve_volume = False
me_cube_044.use_remesh_preserve_attributes = False
me_cube_044.use_mirror_vertex_groups = False
me_cube_044.update()
me_cube_043 = bpy.data.meshes.new('Cube.043')
me_cube_043.from_pydata([(9.0, 17.0, -1.0), (9.0, 15.0, -1.0), (7.0, 15.0, -1.0), (7.0, 17.0, -1.0), (9.0, 17.0, 1.0), (9.0, 15.0, 1.0), (7.0, 15.0, 1.0), (7.0, 17.0, 1.0)], [], [(0, 1, 2, 3), (4, 7, 6, 5), (0, 4, 5, 1), (1, 5, 6, 2), (2, 6, 7, 3), (4, 0, 3, 7)])
me_cube_043.materials.append(mat_material)
me_cube_043.use_remesh_preserve_volume = False
me_cube_043.use_remesh_preserve_attributes = False
me_cube_043.use_mirror_vertex_groups = False
me_cube_043.update()
me_cube_042 = bpy.data.meshes.new('Cube.042')
me_cube_042.from_pydata([(5.0, 17.0, -1.0), (5.0, 15.0, -1.0), (3.0, 15.0, -1.0), (3.0, 17.0, -1.0), (5.0, 17.0, 1.0), (5.0, 15.0, 1.0), (3.0, 15.0, 1.0), (3.0, 17.0, 1.0)], [], [(0, 1, 2, 3), (4, 7, 6, 5), (0, 4, 5, 1), (1, 5, 6, 2), (2, 6, 7, 3), (4, 0, 3, 7)])
me_cube_042.materials.append(mat_material)
me_cube_042.use_remesh_preserve_volume = False
me_cube_042.use_remesh_preserve_attributes = False
me_cube_042.use_mirror_vertex_groups = False
me_cube_042.update()
me_cube_041 = bpy.data.meshes.new('Cube.041')
me_cube_041.from_pydata([(1.0, 17.0, -1.0), (1.0, 15.0, -1.0), (-1.0, 15.0, -1.0), (-1.0, 17.0, -1.0), (1.0, 17.0, 1.0), (1.0, 15.0, 1.0), (-1.0, 15.0, 1.0), (-1.0, 17.0, 1.0)], [], [(0, 1, 2, 3), (4, 7, 6, 5), (0, 4, 5, 1), (1, 5, 6, 2), (2, 6, 7, 3), (4, 0, 3, 7)])
me_cube_041.materials.append(mat_material)
me_cube_041.use_remesh_preserve_volume = False
me_cube_041.use_remesh_preserve_attributes = False
me_cube_041.use_mirror_vertex_groups = False
me_cube_041.update()
me_cube_040 = bpy.data.meshes.new('Cube.040')
me_cube_040.from_pydata([(37.0, 13.0, -1.0), (37.0, 11.0, -1.0), (35.0, 11.0, -1.0), (35.0, 13.0, -1.0), (37.0, 13.0, 1.0), (37.0, 11.0, 1.0), (35.0, 11.0, 1.0), (35.0, 13.0, 1.0)], [], [(0, 1, 2, 3), (4, 7, 6, 5), (0, 4, 5, 1), (1, 5, 6, 2), (2, 6, 7, 3), (4, 0, 3, 7)])
me_cube_040.materials.append(mat_material)
me_cube_040.use_remesh_preserve_volume = False
me_cube_040.use_remesh_preserve_attributes = False
me_cube_040.use_mirror_vertex_groups = False
me_cube_040.update()
me_cube_039 = bpy.data.meshes.new('Cube.039')
me_cube_039.from_pydata([(33.0, 13.0, -1.0), (33.0, 11.0, -1.0), (31.0, 11.0, -1.0), (31.0, 13.0, -1.0), (33.0, 13.0, 1.0), (33.0, 11.0, 1.0), (31.0, 11.0, 1.0), (31.0, 13.0, 1.0)], [], [(0, 1, 2, 3), (4, 7, 6, 5), (0, 4, 5, 1), (1, 5, 6, 2), (2, 6, 7, 3), (4, 0, 3, 7)])
me_cube_039.materials.append(mat_material)
me_cube_039.use_remesh_preserve_volume = False
me_cube_039.use_remesh_preserve_attributes = False
me_cube_039.use_mirror_vertex_groups = False
me_cube_039.update()
me_cube_038 = bpy.data.meshes.new('Cube.038')
me_cube_038.from_pydata([(29.0, 13.0, -1.0), (29.0, 11.0, -1.0), (27.0, 11.0, -1.0), (27.0, 13.0, -1.0), (29.0, 13.0, 1.0), (29.0, 11.0, 1.0), (27.0, 11.0, 1.0), (27.0, 13.0, 1.0)], [], [(0, 1, 2, 3), (4, 7, 6, 5), (0, 4, 5, 1), (1, 5, 6, 2), (2, 6, 7, 3), (4, 0, 3, 7)])
me_cube_038.materials.append(mat_material)
me_cube_038.use_remesh_preserve_volume = False
me_cube_038.use_remesh_preserve_attributes = False
me_cube_038.use_mirror_vertex_groups = False
me_cube_038.update()
me_cube_037 = bpy.data.meshes.new('Cube.037')
me_cube_037.from_pydata([(25.0, 13.0, -1.0), (25.0, 11.0, -1.0), (23.0, 11.0, -1.0), (23.0, 13.0, -1.0), (25.0, 13.0, 1.0), (25.0, 11.0, 1.0), (23.0, 11.0, 1.0), (23.0, 13.0, 1.0)], [], [(0, 1, 2, 3), (4, 7, 6, 5), (0, 4, 5, 1), (1, 5, 6, 2), (2, 6, 7, 3), (4, 0, 3, 7)])
me_cube_037.materials.append(mat_material)
me_cube_037.use_remesh_preserve_volume = False
me_cube_037.use_remesh_preserve_attributes = False
me_cube_037.use_mirror_vertex_groups = False
me_cube_037.update()
me_cube_036 = bpy.data.meshes.new('Cube.036')
me_cube_036.from_pydata([(21.0, 13.0, -1.0), (21.0, 11.0, -1.0), (19.0, 11.0, -1.0), (19.0, 13.0, -1.0), (21.0, 13.0, 1.0), (21.0, 11.0, 1.0), (19.0, 11.0, 1.0), (19.0, 13.0, 1.0)], [], [(0, 1, 2, 3), (4, 7, 6, 5), (0, 4, 5, 1), (1, 5, 6, 2), (2, 6, 7, 3), (4, 0, 3, 7)])
me_cube_036.materials.append(mat_material)
me_cube_036.use_remesh_preserve_volume = False
me_cube_036.use_remesh_preserve_attributes = False
me_cube_036.use_mirror_vertex_groups = False
me_cube_036.update()
me_cube_035 = bpy.data.meshes.new('Cube.035')
me_cube_035.from_pydata([(17.0, 13.0, -1.0), (17.0, 11.0, -1.0), (15.0, 11.0, -1.0), (15.0, 13.0, -1.0), (17.0, 13.0, 1.0), (17.0, 11.0, 1.0), (15.0, 11.0, 1.0), (15.0, 13.0, 1.0)], [], [(0, 1, 2, 3), (4, 7, 6, 5), (0, 4, 5, 1), (1, 5, 6, 2), (2, 6, 7, 3), (4, 0, 3, 7)])
me_cube_035.materials.append(mat_material)
me_cube_035.use_remesh_preserve_volume = False
me_cube_035.use_remesh_preserve_attributes = False
me_cube_035.use_mirror_vertex_groups = False
me_cube_035.update()
me_cube_034 = bpy.data.meshes.new('Cube.034')
me_cube_034.from_pydata([(13.0, 13.0, -1.0), (13.0, 11.0, -1.0), (11.0, 11.0, -1.0), (11.0, 13.0, -1.0), (13.0, 13.0, 1.0), (13.0, 11.0, 1.0), (11.0, 11.0, 1.0), (11.0, 13.0, 1.0)], [], [(0, 1, 2, 3), (4, 7, 6, 5), (0, 4, 5, 1), (1, 5, 6, 2), (2, 6, 7, 3), (4, 0, 3, 7)])
me_cube_034.materials.append(mat_material)
me_cube_034.use_remesh_preserve_volume = False
me_cube_034.use_remesh_preserve_attributes = False
me_cube_034.use_mirror_vertex_groups = False
me_cube_034.update()
me_cube_033 = bpy.data.meshes.new('Cube.033')
me_cube_033.from_pydata([(9.0, 13.0, -1.0), (9.0, 11.0, -1.0), (7.0, 11.0, -1.0), (7.0, 13.0, -1.0), (9.0, 13.0, 1.0), (9.0, 11.0, 1.0), (7.0, 11.0, 1.0), (7.0, 13.0, 1.0)], [], [(0, 1, 2, 3), (4, 7, 6, 5), (0, 4, 5, 1), (1, 5, 6, 2), (2, 6, 7, 3), (4, 0, 3, 7)])
me_cube_033.materials.append(mat_material)
me_cube_033.use_remesh_preserve_volume = False
me_cube_033.use_remesh_preserve_attributes = False
me_cube_033.use_mirror_vertex_groups = False
me_cube_033.update()
me_cube_032 = bpy.data.meshes.new('Cube.032')
me_cube_032.from_pydata([(5.0, 13.0, -1.0), (5.0, 11.0, -1.0), (3.0, 11.0, -1.0), (3.0, 13.0, -1.0), (5.0, 13.0, 1.0), (5.0, 11.0, 1.0), (3.0, 11.0, 1.0), (3.0, 13.0, 1.0)], [], [(0, 1, 2, 3), (4, 7, 6, 5), (0, 4, 5, 1), (1, 5, 6, 2), (2, 6, 7, 3), (4, 0, 3, 7)])
me_cube_032.materials.append(mat_material)
me_cube_032.use_remesh_preserve_volume = False
me_cube_032.use_remesh_preserve_attributes = False
me_cube_032.use_mirror_vertex_groups = False
me_cube_032.update()
me_cube_031 = bpy.data.meshes.new('Cube.031')
me_cube_031.from_pydata([(1.0, 13.0, -1.0), (1.0, 11.0, -1.0), (-1.0, 11.0, -1.0), (-1.0, 13.0, -1.0), (1.0, 13.0, 1.0), (1.0, 11.0, 1.0), (-1.0, 11.0, 1.0), (-1.0, 13.0, 1.0)], [], [(0, 1, 2, 3), (4, 7, 6, 5), (0, 4, 5, 1), (1, 5, 6, 2), (2, 6, 7, 3), (4, 0, 3, 7)])
me_cube_031.materials.append(mat_material)
me_cube_031.use_remesh_preserve_volume = False
me_cube_031.use_remesh_preserve_attributes = False
me_cube_031.use_mirror_vertex_groups = False
me_cube_031.update()
me_cube_030 = bpy.data.meshes.new('Cube.030')
me_cube_030.from_pydata([(37.0, 9.0, -1.0), (37.0, 7.0, -1.0), (35.0, 7.0, -1.0), (35.0, 9.0, -1.0), (37.0, 9.0, 1.0), (37.0, 7.0, 1.0), (35.0, 7.0, 1.0), (35.0, 9.0, 1.0)], [], [(0, 1, 2, 3), (4, 7, 6, 5), (0, 4, 5, 1), (1, 5, 6, 2), (2, 6, 7, 3), (4, 0, 3, 7)])
me_cube_030.materials.append(mat_material)
me_cube_030.use_remesh_preserve_volume = False
me_cube_030.use_remesh_preserve_attributes = False
me_cube_030.use_mirror_vertex_groups = False
me_cube_030.update()
me_cube_029 = bpy.data.meshes.new('Cube.029')
me_cube_029.from_pydata([(33.0, 9.0, -1.0), (33.0, 7.0, -1.0), (31.0, 7.0, -1.0), (31.0, 9.0, -1.0), (33.0, 9.0, 1.0), (33.0, 7.0, 1.0), (31.0, 7.0, 1.0), (31.0, 9.0, 1.0)], [], [(0, 1, 2, 3), (4, 7, 6, 5), (0, 4, 5, 1), (1, 5, 6, 2), (2, 6, 7, 3), (4, 0, 3, 7)])
me_cube_029.materials.append(mat_material)
me_cube_029.use_remesh_preserve_volume = False
me_cube_029.use_remesh_preserve_attributes = False
me_cube_029.use_mirror_vertex_groups = False
me_cube_029.update()
me_cube_028 = bpy.data.meshes.new('Cube.028')
me_cube_028.from_pydata([(29.0, 9.0, -1.0), (29.0, 7.0, -1.0), (27.0, 7.0, -1.0), (27.0, 9.0, -1.0), (29.0, 9.0, 1.0), (29.0, 7.0, 1.0), (27.0, 7.0, 1.0), (27.0, 9.0, 1.0)], [], [(0, 1, 2, 3), (4, 7, 6, 5), (0, 4, 5, 1), (1, 5, 6, 2), (2, 6, 7, 3), (4, 0, 3, 7)])
me_cube_028.materials.append(mat_material)
me_cube_028.use_remesh_preserve_volume = False
me_cube_028.use_remesh_preserve_attributes = False
me_cube_028.use_mirror_vertex_groups = False
me_cube_028.update()
me_cube_027 = bpy.data.meshes.new('Cube.027')
me_cube_027.from_pydata([(25.0, 9.0, -1.0), (25.0, 7.0, -1.0), (23.0, 7.0, -1.0), (23.0, 9.0, -1.0), (25.0, 9.0, 1.0), (25.0, 7.0, 1.0), (23.0, 7.0, 1.0), (23.0, 9.0, 1.0)], [], [(0, 1, 2, 3), (4, 7, 6, 5), (0, 4, 5, 1), (1, 5, 6, 2), (2, 6, 7, 3), (4, 0, 3, 7)])
me_cube_027.materials.append(mat_material)
me_cube_027.use_remesh_preserve_volume = False
me_cube_027.use_remesh_preserve_attributes = False
me_cube_027.use_mirror_vertex_groups = False
me_cube_027.update()
me_cube_026 = bpy.data.meshes.new('Cube.026')
me_cube_026.from_pydata([(21.0, 9.0, -1.0), (21.0, 7.0, -1.0), (19.0, 7.0, -1.0), (19.0, 9.0, -1.0), (21.0, 9.0, 1.0), (21.0, 7.0, 1.0), (19.0, 7.0, 1.0), (19.0, 9.0, 1.0)], [], [(0, 1, 2, 3), (4, 7, 6, 5), (0, 4, 5, 1), (1, 5, 6, 2), (2, 6, 7, 3), (4, 0, 3, 7)])
me_cube_026.materials.append(mat_material)
me_cube_026.use_remesh_preserve_volume = False
me_cube_026.use_remesh_preserve_attributes = False
me_cube_026.use_mirror_vertex_groups = False
me_cube_026.update()
me_cube_025 = bpy.data.meshes.new('Cube.025')
me_cube_025.from_pydata([(17.0, 9.0, -1.0), (17.0, 7.0, -1.0), (15.0, 7.0, -1.0), (15.0, 9.0, -1.0), (17.0, 9.0, 1.0), (17.0, 7.0, 1.0), (15.0, 7.0, 1.0), (15.0, 9.0, 1.0)], [], [(0, 1, 2, 3), (4, 7, 6, 5), (0, 4, 5, 1), (1, 5, 6, 2), (2, 6, 7, 3), (4, 0, 3, 7)])
me_cube_025.materials.append(mat_material)
me_cube_025.use_remesh_preserve_volume = False
me_cube_025.use_remesh_preserve_attributes = False
me_cube_025.use_mirror_vertex_groups = False
me_cube_025.update()
me_cube_024 = bpy.data.meshes.new('Cube.024')
me_cube_024.from_pydata([(13.0, 9.0, -1.0), (13.0, 7.0, -1.0), (11.0, 7.0, -1.0), (11.0, 9.0, -1.0), (13.0, 9.0, 1.0), (13.0, 7.0, 1.0), (11.0, 7.0, 1.0), (11.0, 9.0, 1.0)], [], [(0, 1, 2, 3), (4, 7, 6, 5), (0, 4, 5, 1), (1, 5, 6, 2), (2, 6, 7, 3), (4, 0, 3, 7)])
me_cube_024.materials.append(mat_material)
me_cube_024.use_remesh_preserve_volume = False
me_cube_024.use_remesh_preserve_attributes = False
me_cube_024.use_mirror_vertex_groups = False
me_cube_024.update()
me_cube_023 = bpy.data.meshes.new('Cube.023')
me_cube_023.from_pydata([(9.0, 9.0, -1.0), (9.0, 7.0, -1.0), (7.0, 7.0, -1.0), (7.0, 9.0, -1.0), (9.0, 9.0, 1.0), (9.0, 7.0, 1.0), (7.0, 7.0, 1.0), (7.0, 9.0, 1.0)], [], [(0, 1, 2, 3), (4, 7, 6, 5), (0, 4, 5, 1), (1, 5, 6, 2), (2, 6, 7, 3), (4, 0, 3, 7)])
me_cube_023.materials.append(mat_material)
me_cube_023.use_remesh_preserve_volume = False
me_cube_023.use_remesh_preserve_attributes = False
me_cube_023.use_mirror_vertex_groups = False
me_cube_023.update()
me_cube_022 = bpy.data.meshes.new('Cube.022')
me_cube_022.from_pydata([(5.0, 9.0, -1.0), (5.0, 7.0, -1.0), (3.0, 7.0, -1.0), (3.0, 9.0, -1.0), (5.0, 9.0, 1.0), (5.0, 7.0, 1.0), (3.0, 7.0, 1.0), (3.0, 9.0, 1.0)], [], [(0, 1, 2, 3), (4, 7, 6, 5), (0, 4, 5, 1), (1, 5, 6, 2), (2, 6, 7, 3), (4, 0, 3, 7)])
me_cube_022.materials.append(mat_material)
me_cube_022.use_remesh_preserve_volume = False
me_cube_022.use_remesh_preserve_attributes = False
me_cube_022.use_mirror_vertex_groups = False
me_cube_022.update()
me_cube_021 = bpy.data.meshes.new('Cube.021')
me_cube_021.from_pydata([(1.0, 9.0, -1.0), (1.0, 7.0, -1.0), (-1.0, 7.0, -1.0), (-1.0, 9.0, -1.0), (1.0, 9.0, 1.0), (1.0, 7.0, 1.0), (-1.0, 7.0, 1.0), (-1.0, 9.0, 1.0)], [], [(0, 1, 2, 3), (4, 7, 6, 5), (0, 4, 5, 1), (1, 5, 6, 2), (2, 6, 7, 3), (4, 0, 3, 7)])
me_cube_021.materials.append(mat_material)
me_cube_021.use_remesh_preserve_volume = False
me_cube_021.use_remesh_preserve_attributes = False
me_cube_021.use_mirror_vertex_groups = False
me_cube_021.update()
me_cube_020 = bpy.data.meshes.new('Cube.020')
me_cube_020.from_pydata([(37.0, 5.0, -1.0), (37.0, 3.0, -1.0), (35.0, 3.0, -1.0), (35.0, 5.0, -1.0), (37.0, 5.0, 1.0), (37.0, 3.0, 1.0), (35.0, 3.0, 1.0), (35.0, 5.0, 1.0)], [], [(0, 1, 2, 3), (4, 7, 6, 5), (0, 4, 5, 1), (1, 5, 6, 2), (2, 6, 7, 3), (4, 0, 3, 7)])
me_cube_020.materials.append(mat_material)
me_cube_020.use_remesh_preserve_volume = False
me_cube_020.use_remesh_preserve_attributes = False
me_cube_020.use_mirror_vertex_groups = False
me_cube_020.update()
me_cube_019 = bpy.data.meshes.new('Cube.019')
me_cube_019.from_pydata([(33.0, 5.0, -1.0), (33.0, 3.0, -1.0), (31.0, 3.0, -1.0), (31.0, 5.0, -1.0), (33.0, 5.0, 1.0), (33.0, 3.0, 1.0), (31.0, 3.0, 1.0), (31.0, 5.0, 1.0)], [], [(0, 1, 2, 3), (4, 7, 6, 5), (0, 4, 5, 1), (1, 5, 6, 2), (2, 6, 7, 3), (4, 0, 3, 7)])
me_cube_019.materials.append(mat_material)
me_cube_019.use_remesh_preserve_volume = False
me_cube_019.use_remesh_preserve_attributes = False
me_cube_019.use_mirror_vertex_groups = False
me_cube_019.update()
me_cube_018 = bpy.data.meshes.new('Cube.018')
me_cube_018.from_pydata([(29.0, 5.0, -1.0), (29.0, 3.0, -1.0), (27.0, 3.0, -1.0), (27.0, 5.0, -1.0), (29.0, 5.0, 1.0), (29.0, 3.0, 1.0), (27.0, 3.0, 1.0), (27.0, 5.0, 1.0)], [], [(0, 1, 2, 3), (4, 7, 6, 5), (0, 4, 5, 1), (1, 5, 6, 2), (2, 6, 7, 3), (4, 0, 3, 7)])
me_cube_018.materials.append(mat_material)
me_cube_018.use_remesh_preserve_volume = False
me_cube_018.use_remesh_preserve_attributes = False
me_cube_018.use_mirror_vertex_groups = False
me_cube_018.update()
me_cube_017 = bpy.data.meshes.new('Cube.017')
me_cube_017.from_pydata([(25.0, 5.0, -1.0), (25.0, 3.0, -1.0), (23.0, 3.0, -1.0), (23.0, 5.0, -1.0), (25.0, 5.0, 1.0), (25.0, 3.0, 1.0), (23.0, 3.0, 1.0), (23.0, 5.0, 1.0)], [], [(0, 1, 2, 3), (4, 7, 6, 5), (0, 4, 5, 1), (1, 5, 6, 2), (2, 6, 7, 3), (4, 0, 3, 7)])
me_cube_017.materials.append(mat_material)
me_cube_017.use_remesh_preserve_volume = False
me_cube_017.use_remesh_preserve_attributes = False
me_cube_017.use_mirror_vertex_groups = False
me_cube_017.update()
me_cube_016 = bpy.data.meshes.new('Cube.016')
me_cube_016.from_pydata([(21.0, 5.0, -1.0), (21.0, 3.0, -1.0), (19.0, 3.0, -1.0), (19.0, 5.0, -1.0), (21.0, 5.0, 1.0), (21.0, 3.0, 1.0), (19.0, 3.0, 1.0), (19.0, 5.0, 1.0)], [], [(0, 1, 2, 3), (4, 7, 6, 5), (0, 4, 5, 1), (1, 5, 6, 2), (2, 6, 7, 3), (4, 0, 3, 7)])
me_cube_016.materials.append(mat_material)
me_cube_016.use_remesh_preserve_volume = False
me_cube_016.use_remesh_preserve_attributes = False
me_cube_016.use_mirror_vertex_groups = False
me_cube_016.update()
me_cube_015 = bpy.data.meshes.new('Cube.015')
me_cube_015.from_pydata([(17.0, 5.0, -1.0), (17.0, 3.0, -1.0), (15.0, 3.0, -1.0), (15.0, 5.0, -1.0), (17.0, 5.0, 1.0), (17.0, 3.0, 1.0), (15.0, 3.0, 1.0), (15.0, 5.0, 1.0)], [], [(0, 1, 2, 3), (4, 7, 6, 5), (0, 4, 5, 1), (1, 5, 6, 2), (2, 6, 7, 3), (4, 0, 3, 7)])
me_cube_015.materials.append(mat_material)
me_cube_015.use_remesh_preserve_volume = False
me_cube_015.use_remesh_preserve_attributes = False
me_cube_015.use_mirror_vertex_groups = False
me_cube_015.update()
me_cube_014 = bpy.data.meshes.new('Cube.014')
me_cube_014.from_pydata([(13.0, 5.0, -1.0), (13.0, 3.0, -1.0), (11.0, 3.0, -1.0), (11.0, 5.0, -1.0), (13.0, 5.0, 1.0), (13.0, 3.0, 1.0), (11.0, 3.0, 1.0), (11.0, 5.0, 1.0)], [], [(0, 1, 2, 3), (4, 7, 6, 5), (0, 4, 5, 1), (1, 5, 6, 2), (2, 6, 7, 3), (4, 0, 3, 7)])
me_cube_014.materials.append(mat_material)
me_cube_014.use_remesh_preserve_volume = False
me_cube_014.use_remesh_preserve_attributes = False
me_cube_014.use_mirror_vertex_groups = False
me_cube_014.update()
me_cube_013 = bpy.data.meshes.new('Cube.013')
me_cube_013.from_pydata([(9.0, 5.0, -1.0), (9.0, 3.0, -1.0), (7.0, 3.0, -1.0), (7.0, 5.0, -1.0), (9.0, 5.0, 1.0), (9.0, 3.0, 1.0), (7.0, 3.0, 1.0), (7.0, 5.0, 1.0)], [], [(0, 1, 2, 3), (4, 7, 6, 5), (0, 4, 5, 1), (1, 5, 6, 2), (2, 6, 7, 3), (4, 0, 3, 7)])
me_cube_013.materials.append(mat_material)
me_cube_013.use_remesh_preserve_volume = False
me_cube_013.use_remesh_preserve_attributes = False
me_cube_013.use_mirror_vertex_groups = False
me_cube_013.update()
me_cube_012 = bpy.data.meshes.new('Cube.012')
me_cube_012.from_pydata([(5.0, 5.0, -1.0), (5.0, 3.0, -1.0), (3.0, 3.0, -1.0), (3.0, 5.0, -1.0), (5.0, 5.0, 1.0), (5.0, 3.0, 1.0), (3.0, 3.0, 1.0), (3.0, 5.0, 1.0)], [], [(0, 1, 2, 3), (4, 7, 6, 5), (0, 4, 5, 1), (1, 5, 6, 2), (2, 6, 7, 3), (4, 0, 3, 7)])
me_cube_012.materials.append(mat_material)
me_cube_012.use_remesh_preserve_volume = False
me_cube_012.use_remesh_preserve_attributes = False
me_cube_012.use_mirror_vertex_groups = False
me_cube_012.update()
me_cube_011 = bpy.data.meshes.new('Cube.011')
me_cube_011.from_pydata([(1.0, 5.0, -1.0), (1.0, 3.0, -1.0), (-1.0, 3.0, -1.0), (-1.0, 5.0, -1.0), (1.0, 5.0, 1.0), (1.0, 3.0, 1.0), (-1.0, 3.0, 1.0), (-1.0, 5.0, 1.0)], [], [(0, 1, 2, 3), (4, 7, 6, 5), (0, 4, 5, 1), (1, 5, 6, 2), (2, 6, 7, 3), (4, 0, 3, 7)])
me_cube_011.materials.append(mat_material)
me_cube_011.use_remesh_preserve_volume = False
me_cube_011.use_remesh_preserve_attributes = False
me_cube_011.use_mirror_vertex_groups = False
me_cube_011.update()
me_cube_010 = bpy.data.meshes.new('Cube.010')
me_cube_010.from_pydata([(37.0, 1.0, -1.0), (37.0, -1.0, -1.0), (35.0, -1.0, -1.0), (35.0, 1.0, -1.0), (37.0, 1.0, 1.0), (37.0, -1.0, 1.0), (35.0, -1.0, 1.0), (35.0, 1.0, 1.0)], [], [(0, 1, 2, 3), (4, 7, 6, 5), (0, 4, 5, 1), (1, 5, 6, 2), (2, 6, 7, 3), (4, 0, 3, 7)])
me_cube_010.materials.append(mat_material)
me_cube_010.use_remesh_preserve_volume = False
me_cube_010.use_remesh_preserve_attributes = False
me_cube_010.use_mirror_vertex_groups = False
me_cube_010.update()
me_cube_009 = bpy.data.meshes.new('Cube.009')
me_cube_009.from_pydata([(33.0, 1.0, -1.0), (33.0, -1.0, -1.0), (31.0, -1.0, -1.0), (31.0, 1.0, -1.0), (33.0, 1.0, 1.0), (33.0, -1.0, 1.0), (31.0, -1.0, 1.0), (31.0, 1.0, 1.0)], [], [(0, 1, 2, 3), (4, 7, 6, 5), (0, 4, 5, 1), (1, 5, 6, 2), (2, 6, 7, 3), (4, 0, 3, 7)])
me_cube_009.materials.append(mat_material)
me_cube_009.use_remesh_preserve_volume = False
me_cube_009.use_remesh_preserve_attributes = False
me_cube_009.use_mirror_vertex_groups = False
me_cube_009.update()
me_cube_008 = bpy.data.meshes.new('Cube.008')
me_cube_008.from_pydata([(29.0, 1.0, -1.0), (29.0, -1.0, -1.0), (27.0, -1.0, -1.0), (27.0, 1.0, -1.0), (29.0, 1.0, 1.0), (29.0, -1.0, 1.0), (27.0, -1.0, 1.0), (27.0, 1.0, 1.0)], [], [(0, 1, 2, 3), (4, 7, 6, 5), (0, 4, 5, 1), (1, 5, 6, 2), (2, 6, 7, 3), (4, 0, 3, 7)])
me_cube_008.materials.append(mat_material)
me_cube_008.use_remesh_preserve_volume = False
me_cube_008.use_remesh_preserve_attributes = False
me_cube_008.use_mirror_vertex_groups = False
me_cube_008.update()
me_cube_007 = bpy.data.meshes.new('Cube.007')
me_cube_007.from_pydata([(25.0, 1.0, -1.0), (25.0, -1.0, -1.0), (23.0, -1.0, -1.0), (23.0, 1.0, -1.0), (25.0, 1.0, 1.0), (25.0, -1.0, 1.0), (23.0, -1.0, 1.0), (23.0, 1.0, 1.0)], [], [(0, 1, 2, 3), (4, 7, 6, 5), (0, 4, 5, 1), (1, 5, 6, 2), (2, 6, 7, 3), (4, 0, 3, 7)])
me_cube_007.materials.append(mat_material)
me_cube_007.use_remesh_preserve_volume = False
me_cube_007.use_remesh_preserve_attributes = False
me_cube_007.use_mirror_vertex_groups = False
me_cube_007.update()
me_cube_006 = bpy.data.meshes.new('Cube.006')
me_cube_006.from_pydata([(21.0, 1.0, -1.0), (21.0, -1.0, -1.0), (19.0, -1.0, -1.0), (19.0, 1.0, -1.0), (21.0, 1.0, 1.0), (21.0, -1.0, 1.0), (19.0, -1.0, 1.0), (19.0, 1.0, 1.0)], [], [(0, 1, 2, 3), (4, 7, 6, 5), (0, 4, 5, 1), (1, 5, 6, 2), (2, 6, 7, 3), (4, 0, 3, 7)])
me_cube_006.materials.append(mat_material)
me_cube_006.use_remesh_preserve_volume = False
me_cube_006.use_remesh_preserve_attributes = False
me_cube_006.use_mirror_vertex_groups = False
me_cube_006.update()
me_cube_005 = bpy.data.meshes.new('Cube.005')
me_cube_005.from_pydata([(17.0, 1.0, -1.0), (17.0, -1.0, -1.0), (15.0, -1.0, -1.0), (15.0, 1.0, -1.0), (17.0, 1.0, 1.0), (17.0, -1.0, 1.0), (15.0, -1.0, 1.0), (15.0, 1.0, 1.0)], [], [(0, 1, 2, 3), (4, 7, 6, 5), (0, 4, 5, 1), (1, 5, 6, 2), (2, 6, 7, 3), (4, 0, 3, 7)])
me_cube_005.materials.append(mat_material)
me_cube_005.use_remesh_preserve_volume = False
me_cube_005.use_remesh_preserve_attributes = False
me_cube_005.use_mirror_vertex_groups = False
me_cube_005.update()
me_cube_004 = bpy.data.meshes.new('Cube.004')
me_cube_004.from_pydata([(13.0, 1.0, -1.0), (13.0, -1.0, -1.0), (11.0, -1.0, -1.0), (11.0, 1.0, -1.0), (13.0, 1.0, 1.0), (13.0, -1.0, 1.0), (11.0, -1.0, 1.0), (11.0, 1.0, 1.0)], [], [(0, 1, 2, 3), (4, 7, 6, 5), (0, 4, 5, 1), (1, 5, 6, 2), (2, 6, 7, 3), (4, 0, 3, 7)])
me_cube_004.materials.append(mat_material)
me_cube_004.use_remesh_preserve_volume = False
me_cube_004.use_remesh_preserve_attributes = False
me_cube_004.use_mirror_vertex_groups = False
me_cube_004.update()
me_cube_003 = bpy.data.meshes.new('Cube.003')
me_cube_003.from_pydata([(9.0, 1.0, -1.0), (9.0, -1.0, -1.0), (7.0, -1.0, -1.0), (7.0, 1.0, -1.0), (9.0, 1.0, 1.0), (9.0, -1.0, 1.0), (7.0, -1.0, 1.0), (7.0, 1.0, 1.0)], [], [(0, 1, 2, 3), (4, 7, 6, 5), (0, 4, 5, 1), (1, 5, 6, 2), (2, 6, 7, 3), (4, 0, 3, 7)])
me_cube_003.materials.append(mat_material)
me_cube_003.use_remesh_preserve_volume = False
me_cube_003.use_remesh_preserve_attributes = False
me_cube_003.use_mirror_vertex_groups = False
me_cube_003.update()
me_cube_002 = bpy.data.meshes.new('Cube.002')
me_cube_002.from_pydata([(5.0, 1.0, -1.0), (5.0, -1.0, -1.0), (3.0, -1.0, -1.0), (3.0, 1.0, -1.0), (5.0, 1.0, 1.0), (5.0, -1.0, 1.0), (3.0, -1.0, 1.0), (3.0, 1.0, 1.0)], [], [(0, 1, 2, 3), (4, 7, 6, 5), (0, 4, 5, 1), (1, 5, 6, 2), (2, 6, 7, 3), (4, 0, 3, 7)])
me_cube_002.materials.append(mat_material)
me_cube_002.use_remesh_preserve_volume = False
me_cube_002.use_remesh_preserve_attributes = False
me_cube_002.use_mirror_vertex_groups = False
me_cube_002.update()
me_cube_001 = bpy.data.meshes.new('Cube.001')
me_cube_001.from_pydata([(1.0, 1.0, -1.0), (1.0, -1.0, -1.0), (-1.0, -1.0, -1.0), (-1.0, 1.0, -1.0), (1.0, 1.0, 1.0), (1.0, -1.0, 1.0), (-1.0, -1.0, 1.0), (-1.0, 1.0, 1.0)], [], [(0, 1, 2, 3), (4, 7, 6, 5), (0, 4, 5, 1), (1, 5, 6, 2), (2, 6, 7, 3), (4, 0, 3, 7)])
me_cube_001.materials.append(mat_material)
me_cube_001.use_remesh_preserve_volume = False
me_cube_001.use_remesh_preserve_attributes = False
me_cube_001.use_mirror_vertex_groups = False
me_cube_001.update()
me_cube = bpy.data.meshes.new('Cube')
me_cube.from_pydata([(37.0, 37.0, -1.0), (37.0, 35.0, -1.0), (35.0, 35.0, -1.0), (35.0, 37.0, -1.0), (37.0, 37.0, 1.0), (37.0, 35.0, 1.0), (35.0, 35.0, 1.0), (35.0, 37.0, 1.0)], [], [(0, 1, 2, 3), (4, 7, 6, 5), (0, 4, 5, 1), (1, 5, 6, 2), (2, 6, 7, 3), (4, 0, 3, 7)])
me_cube.materials.append(mat_material)
me_cube.use_remesh_preserve_volume = False
me_cube.use_remesh_preserve_attributes = False
me_cube.use_mirror_vertex_groups = False
me_cube.update()

# ---- objects
ob_cube_099 = bpy.data.objects.new('Cube.099', me_cube_099)
ob_cube_098 = bpy.data.objects.new('Cube.098', me_cube_098)
ob_cube_097 = bpy.data.objects.new('Cube.097', me_cube_097)
ob_cube_096 = bpy.data.objects.new('Cube.096', me_cube_096)
ob_cube_095 = bpy.data.objects.new('Cube.095', me_cube_095)
ob_cube_094 = bpy.data.objects.new('Cube.094', me_cube_094)
ob_cube_093 = bpy.data.objects.new('Cube.093', me_cube_093)
ob_cube_092 = bpy.data.objects.new('Cube.092', me_cube_092)
ob_cube_091 = bpy.data.objects.new('Cube.091', me_cube_091)
ob_cube_090 = bpy.data.objects.new('Cube.090', me_cube_090)
ob_cube_089 = bpy.data.objects.new('Cube.089', me_cube_089)
ob_cube_088 = bpy.data.objects.new('Cube.088', me_cube_088)
ob_cube_087 = bpy.data.objects.new('Cube.087', me_cube_087)
ob_cube_086 = bpy.data.objects.new('Cube.086', me_cube_086)
ob_cube_085 = bpy.data.objects.new('Cube.085', me_cube_085)
ob_cube_084 = bpy.data.objects.new('Cube.084', me_cube_084)
ob_cube_083 = bpy.data.objects.new('Cube.083', me_cube_083)
ob_cube_082 = bpy.data.objects.new('Cube.082', me_cube_082)
ob_cube_081 = bpy.data.objects.new('Cube.081', me_cube_081)
ob_cube_080 = bpy.data.objects.new('Cube.080', me_cube_080)
ob_cube_079 = bpy.data.objects.new('Cube.079', me_cube_079)
ob_cube_078 = bpy.data.objects.new('Cube.078', me_cube_078)
ob_cube_077 = bpy.data.objects.new('Cube.077', me_cube_077)
ob_cube_076 = bpy.data.objects.new('Cube.076', me_cube_076)
ob_cube_075 = bpy.data.objects.new('Cube.075', me_cube_075)
ob_cube_074 = bpy.data.objects.new('Cube.074', me_cube_074)
ob_cube_073 = bpy.data.objects.new('Cube.073', me_cube_073)
ob_cube_072 = bpy.data.objects.new('Cube.072', me_cube_072)
ob_cube_071 = bpy.data.objects.new('Cube.071', me_cube_071)
ob_cube_070 = bpy.data.objects.new('Cube.070', me_cube_070)
ob_cube_069 = bpy.data.objects.new('Cube.069', me_cube_069)
ob_cube_068 = bpy.data.objects.new('Cube.068', me_cube_068)
ob_cube_067 = bpy.data.objects.new('Cube.067', me_cube_067)
ob_cube_066 = bpy.data.objects.new('Cube.066', me_cube_066)
ob_cube_065 = bpy.data.objects.new('Cube.065', me_cube_065)
ob_cube_064 = bpy.data.objects.new('Cube.064', me_cube_064)
ob_cube_063 = bpy.data.objects.new('Cube.063', me_cube_063)
ob_cube_062 = bpy.data.objects.new('Cube.062', me_cube_062)
ob_cube_061 = bpy.data.objects.new('Cube.061', me_cube_061)
ob_cube_060 = bpy.data.objects.new('Cube.060', me_cube_060)
ob_cube_059 = bpy.data.objects.new('Cube.059', me_cube_059)
ob_cube_058 = bpy.data.objects.new('Cube.058', me_cube_058)
ob_cube_057 = bpy.data.objects.new('Cube.057', me_cube_057)
ob_cube_056 = bpy.data.objects.new('Cube.056', me_cube_056)
ob_cube_055 = bpy.data.objects.new('Cube.055', me_cube_055)
ob_cube_054 = bpy.data.objects.new('Cube.054', me_cube_054)
ob_cube_053 = bpy.data.objects.new('Cube.053', me_cube_053)
ob_cube_052 = bpy.data.objects.new('Cube.052', me_cube_052)
ob_cube_051 = bpy.data.objects.new('Cube.051', me_cube_051)
ob_cube_050 = bpy.data.objects.new('Cube.050', me_cube_050)
ob_cube_049 = bpy.data.objects.new('Cube.049', me_cube_049)
ob_cube_048 = bpy.data.objects.new('Cube.048', me_cube_048)
ob_cube_047 = bpy.data.objects.new('Cube.047', me_cube_047)
ob_cube_046 = bpy.data.objects.new('Cube.046', me_cube_046)
ob_cube_045 = bpy.data.objects.new('Cube.045', me_cube_045)
ob_cube_044 = bpy.data.objects.new('Cube.044', me_cube_044)
ob_cube_043 = bpy.data.objects.new('Cube.043', me_cube_043)
ob_cube_042 = bpy.data.objects.new('Cube.042', me_cube_042)
ob_cube_041 = bpy.data.objects.new('Cube.041', me_cube_041)
ob_cube_040 = bpy.data.objects.new('Cube.040', me_cube_040)
ob_cube_039 = bpy.data.objects.new('Cube.039', me_cube_039)
ob_cube_038 = bpy.data.objects.new('Cube.038', me_cube_038)
ob_cube_037 = bpy.data.objects.new('Cube.037', me_cube_037)
ob_cube_036 = bpy.data.objects.new('Cube.036', me_cube_036)
ob_cube_035 = bpy.data.objects.new('Cube.035', me_cube_035)
ob_cube_034 = bpy.data.objects.new('Cube.034', me_cube_034)
ob_cube_033 = bpy.data.objects.new('Cube.033', me_cube_033)
ob_cube_032 = bpy.data.objects.new('Cube.032', me_cube_032)
ob_cube_031 = bpy.data.objects.new('Cube.031', me_cube_031)
ob_cube_030 = bpy.data.objects.new('Cube.030', me_cube_030)
ob_cube_029 = bpy.data.objects.new('Cube.029', me_cube_029)
ob_cube_028 = bpy.data.objects.new('Cube.028', me_cube_028)
ob_cube_027 = bpy.data.objects.new('Cube.027', me_cube_027)
ob_cube_026 = bpy.data.objects.new('Cube.026', me_cube_026)
ob_cube_025 = bpy.data.objects.new('Cube.025', me_cube_025)
ob_cube_024 = bpy.data.objects.new('Cube.024', me_cube_024)
ob_cube_023 = bpy.data.objects.new('Cube.023', me_cube_023)
ob_cube_022 = bpy.data.objects.new('Cube.022', me_cube_022)
ob_cube_021 = bpy.data.objects.new('Cube.021', me_cube_021)
ob_cube_020 = bpy.data.objects.new('Cube.020', me_cube_020)
ob_cube_019 = bpy.data.objects.new('Cube.019', me_cube_019)
ob_cube_018 = bpy.data.objects.new('Cube.018', me_cube_018)
ob_cube_017 = bpy.data.objects.new('Cube.017', me_cube_017)
ob_cube_016 = bpy.data.objects.new('Cube.016', me_cube_016)
ob_cube_015 = bpy.data.objects.new('Cube.015', me_cube_015)
ob_cube_014 = bpy.data.objects.new('Cube.014', me_cube_014)
ob_cube_013 = bpy.data.objects.new('Cube.013', me_cube_013)
ob_cube_012 = bpy.data.objects.new('Cube.012', me_cube_012)
ob_cube_011 = bpy.data.objects.new('Cube.011', me_cube_011)
ob_cube_010 = bpy.data.objects.new('Cube.010', me_cube_010)
ob_cube_009 = bpy.data.objects.new('Cube.009', me_cube_009)
ob_cube_008 = bpy.data.objects.new('Cube.008', me_cube_008)
ob_cube_007 = bpy.data.objects.new('Cube.007', me_cube_007)
ob_cube_006 = bpy.data.objects.new('Cube.006', me_cube_006)
ob_cube_005 = bpy.data.objects.new('Cube.005', me_cube_005)
ob_cube_004 = bpy.data.objects.new('Cube.004', me_cube_004)
ob_cube_003 = bpy.data.objects.new('Cube.003', me_cube_003)
ob_cube_002 = bpy.data.objects.new('Cube.002', me_cube_002)
ob_cube_001 = bpy.data.objects.new('Cube.001', me_cube_001)
ob_cube = bpy.data.objects.new('Cube', me_cube)
ob_lamp = bpy.data.objects.new('Lamp', light_lamp)
ob_camera = bpy.data.objects.new('Camera', cam_camera)

# ---- transforms, parenting, visibility, modifiers, constraints
ob_cube_099.location = (-9.0, -9.0, 0.0)
ob_cube_099.scale = (0.5, 0.5, 0.5)
ob_cube_099.lock_rotations_4d = False
ob_cube_099.empty_display_type = 'ARROWS'
ob_cube_099.lineart.crease_threshold = 0.0
ob_cube_098.location = (-9.0, -9.0, 0.0)
ob_cube_098.scale = (0.5, 0.5, 0.5)
ob_cube_098.lock_rotations_4d = False
ob_cube_098.empty_display_type = 'ARROWS'
ob_cube_098.lineart.crease_threshold = 0.0
ob_cube_097.location = (-9.0, -9.0, 0.0)
ob_cube_097.scale = (0.5, 0.5, 0.5)
ob_cube_097.lock_rotations_4d = False
ob_cube_097.empty_display_type = 'ARROWS'
ob_cube_097.lineart.crease_threshold = 0.0
ob_cube_096.location = (-9.0, -9.0, 0.0)
ob_cube_096.scale = (0.5, 0.5, 0.5)
ob_cube_096.lock_rotations_4d = False
ob_cube_096.empty_display_type = 'ARROWS'
ob_cube_096.lineart.crease_threshold = 0.0
ob_cube_095.location = (-9.0, -9.0, 0.0)
ob_cube_095.scale = (0.5, 0.5, 0.5)
ob_cube_095.lock_rotations_4d = False
ob_cube_095.empty_display_type = 'ARROWS'
ob_cube_095.lineart.crease_threshold = 0.0
ob_cube_094.location = (-9.0, -9.0, 0.0)
ob_cube_094.scale = (0.5, 0.5, 0.5)
ob_cube_094.lock_rotations_4d = False
ob_cube_094.empty_display_type = 'ARROWS'
ob_cube_094.lineart.crease_threshold = 0.0
ob_cube_093.location = (-9.0, -9.0, 0.0)
ob_cube_093.scale = (0.5, 0.5, 0.5)
ob_cube_093.lock_rotations_4d = False
ob_cube_093.empty_display_type = 'ARROWS'
ob_cube_093.lineart.crease_threshold = 0.0
ob_cube_092.location = (-9.0, -9.0, 0.0)
ob_cube_092.scale = (0.5, 0.5, 0.5)
ob_cube_092.lock_rotations_4d = False
ob_cube_092.empty_display_type = 'ARROWS'
ob_cube_092.lineart.crease_threshold = 0.0
ob_cube_091.location = (-9.0, -9.0, 0.0)
ob_cube_091.scale = (0.5, 0.5, 0.5)
ob_cube_091.lock_rotations_4d = False
ob_cube_091.empty_display_type = 'ARROWS'
ob_cube_091.lineart.crease_threshold = 0.0
ob_cube_090.location = (-9.0, -9.0, 0.0)
ob_cube_090.scale = (0.5, 0.5, 0.5)
ob_cube_090.lock_rotations_4d = False
ob_cube_090.empty_display_type = 'ARROWS'
ob_cube_090.lineart.crease_threshold = 0.0
ob_cube_089.location = (-9.0, -9.0, 0.0)
ob_cube_089.scale = (0.5, 0.5, 0.5)
ob_cube_089.lock_rotations_4d = False
ob_cube_089.empty_display_type = 'ARROWS'
ob_cube_089.lineart.crease_threshold = 0.0
ob_cube_088.location = (-9.0, -9.0, 0.0)
ob_cube_088.scale = (0.5, 0.5, 0.5)
ob_cube_088.lock_rotations_4d = False
ob_cube_088.empty_display_type = 'ARROWS'
ob_cube_088.lineart.crease_threshold = 0.0
ob_cube_087.location = (-9.0, -9.0, 0.0)
ob_cube_087.scale = (0.5, 0.5, 0.5)
ob_cube_087.lock_rotations_4d = False
ob_cube_087.empty_display_type = 'ARROWS'
ob_cube_087.lineart.crease_threshold = 0.0
ob_cube_086.location = (-9.0, -9.0, 0.0)
ob_cube_086.scale = (0.5, 0.5, 0.5)
ob_cube_086.lock_rotations_4d = False
ob_cube_086.empty_display_type = 'ARROWS'
ob_cube_086.lineart.crease_threshold = 0.0
ob_cube_085.location = (-9.0, -9.0, 0.0)
ob_cube_085.scale = (0.5, 0.5, 0.5)
ob_cube_085.lock_rotations_4d = False
ob_cube_085.empty_display_type = 'ARROWS'
ob_cube_085.lineart.crease_threshold = 0.0
ob_cube_084.location = (-9.0, -9.0, 0.0)
ob_cube_084.scale = (0.5, 0.5, 0.5)
ob_cube_084.lock_rotations_4d = False
ob_cube_084.empty_display_type = 'ARROWS'
ob_cube_084.lineart.crease_threshold = 0.0
ob_cube_083.location = (-9.0, -9.0, 0.0)
ob_cube_083.scale = (0.5, 0.5, 0.5)
ob_cube_083.lock_rotations_4d = False
ob_cube_083.empty_display_type = 'ARROWS'
ob_cube_083.lineart.crease_threshold = 0.0
ob_cube_082.location = (-9.0, -9.0, 0.0)
ob_cube_082.scale = (0.5, 0.5, 0.5)
ob_cube_082.lock_rotations_4d = False
ob_cube_082.empty_display_type = 'ARROWS'
ob_cube_082.lineart.crease_threshold = 0.0
ob_cube_081.location = (-9.0, -9.0, 0.0)
ob_cube_081.scale = (0.5, 0.5, 0.5)
ob_cube_081.lock_rotations_4d = False
ob_cube_081.empty_display_type = 'ARROWS'
ob_cube_081.lineart.crease_threshold = 0.0
ob_cube_080.location = (-9.0, -9.0, 0.0)
ob_cube_080.scale = (0.5, 0.5, 0.5)
ob_cube_080.lock_rotations_4d = False
ob_cube_080.empty_display_type = 'ARROWS'
ob_cube_080.lineart.crease_threshold = 0.0
ob_cube_079.location = (-9.0, -9.0, 0.0)
ob_cube_079.scale = (0.5, 0.5, 0.5)
ob_cube_079.lock_rotations_4d = False
ob_cube_079.empty_display_type = 'ARROWS'
ob_cube_079.lineart.crease_threshold = 0.0
ob_cube_078.location = (-9.0, -9.0, 0.0)
ob_cube_078.scale = (0.5, 0.5, 0.5)
ob_cube_078.lock_rotations_4d = False
ob_cube_078.empty_display_type = 'ARROWS'
ob_cube_078.lineart.crease_threshold = 0.0
ob_cube_077.location = (-9.0, -9.0, 0.0)
ob_cube_077.scale = (0.5, 0.5, 0.5)
ob_cube_077.lock_rotations_4d = False
ob_cube_077.empty_display_type = 'ARROWS'
ob_cube_077.lineart.crease_threshold = 0.0
ob_cube_076.location = (-9.0, -9.0, 0.0)
ob_cube_076.scale = (0.5, 0.5, 0.5)
ob_cube_076.lock_rotations_4d = False
ob_cube_076.empty_display_type = 'ARROWS'
ob_cube_076.lineart.crease_threshold = 0.0
ob_cube_075.location = (-9.0, -9.0, 0.0)
ob_cube_075.scale = (0.5, 0.5, 0.5)
ob_cube_075.lock_rotations_4d = False
ob_cube_075.empty_display_type = 'ARROWS'
ob_cube_075.lineart.crease_threshold = 0.0
ob_cube_074.location = (-9.0, -9.0, 0.0)
ob_cube_074.scale = (0.5, 0.5, 0.5)
ob_cube_074.lock_rotations_4d = False
ob_cube_074.empty_display_type = 'ARROWS'
ob_cube_074.lineart.crease_threshold = 0.0
ob_cube_073.location = (-9.0, -9.0, 0.0)
ob_cube_073.scale = (0.5, 0.5, 0.5)
ob_cube_073.lock_rotations_4d = False
ob_cube_073.empty_display_type = 'ARROWS'
ob_cube_073.lineart.crease_threshold = 0.0
ob_cube_072.location = (-9.0, -9.0, 0.0)
ob_cube_072.scale = (0.5, 0.5, 0.5)
ob_cube_072.lock_rotations_4d = False
ob_cube_072.empty_display_type = 'ARROWS'
ob_cube_072.lineart.crease_threshold = 0.0
ob_cube_071.location = (-9.0, -9.0, 0.0)
ob_cube_071.scale = (0.5, 0.5, 0.5)
ob_cube_071.lock_rotations_4d = False
ob_cube_071.empty_display_type = 'ARROWS'
ob_cube_071.lineart.crease_threshold = 0.0
ob_cube_070.location = (-9.0, -9.0, 0.0)
ob_cube_070.scale = (0.5, 0.5, 0.5)
ob_cube_070.lock_rotations_4d = False
ob_cube_070.empty_display_type = 'ARROWS'
ob_cube_070.lineart.crease_threshold = 0.0
ob_cube_069.location = (-9.0, -9.0, 0.0)
ob_cube_069.scale = (0.5, 0.5, 0.5)
ob_cube_069.lock_rotations_4d = False
ob_cube_069.empty_display_type = 'ARROWS'
ob_cube_069.lineart.crease_threshold = 0.0
ob_cube_068.location = (-9.0, -9.0, 0.0)
ob_cube_068.scale = (0.5, 0.5, 0.5)
ob_cube_068.lock_rotations_4d = False
ob_cube_068.empty_display_type = 'ARROWS'
ob_cube_068.lineart.crease_threshold = 0.0
ob_cube_067.location = (-9.0, -9.0, 0.0)
ob_cube_067.scale = (0.5, 0.5, 0.5)
ob_cube_067.lock_rotations_4d = False
ob_cube_067.empty_display_type = 'ARROWS'
ob_cube_067.lineart.crease_threshold = 0.0
ob_cube_066.location = (-9.0, -9.0, 0.0)
ob_cube_066.scale = (0.5, 0.5, 0.5)
ob_cube_066.lock_rotations_4d = False
ob_cube_066.empty_display_type = 'ARROWS'
ob_cube_066.lineart.crease_threshold = 0.0
ob_cube_065.location = (-9.0, -9.0, 0.0)
ob_cube_065.scale = (0.5, 0.5, 0.5)
ob_cube_065.lock_rotations_4d = False
ob_cube_065.empty_display_type = 'ARROWS'
ob_cube_065.lineart.crease_threshold = 0.0
ob_cube_064.location = (-9.0, -9.0, 0.0)
ob_cube_064.scale = (0.5, 0.5, 0.5)
ob_cube_064.lock_rotations_4d = False
ob_cube_064.empty_display_type = 'ARROWS'
ob_cube_064.lineart.crease_threshold = 0.0
ob_cube_063.location = (-9.0, -9.0, 0.0)
ob_cube_063.scale = (0.5, 0.5, 0.5)
ob_cube_063.lock_rotations_4d = False
ob_cube_063.empty_display_type = 'ARROWS'
ob_cube_063.lineart.crease_threshold = 0.0
ob_cube_062.location = (-9.0, -9.0, 0.0)
ob_cube_062.scale = (0.5, 0.5, 0.5)
ob_cube_062.lock_rotations_4d = False
ob_cube_062.empty_display_type = 'ARROWS'
ob_cube_062.lineart.crease_threshold = 0.0
ob_cube_061.location = (-9.0, -9.0, 0.0)
ob_cube_061.scale = (0.5, 0.5, 0.5)
ob_cube_061.lock_rotations_4d = False
ob_cube_061.empty_display_type = 'ARROWS'
ob_cube_061.lineart.crease_threshold = 0.0
ob_cube_060.location = (-9.0, -9.0, 0.0)
ob_cube_060.scale = (0.5, 0.5, 0.5)
ob_cube_060.lock_rotations_4d = False
ob_cube_060.empty_display_type = 'ARROWS'
ob_cube_060.lineart.crease_threshold = 0.0
ob_cube_059.location = (-9.0, -9.0, 0.0)
ob_cube_059.scale = (0.5, 0.5, 0.5)
ob_cube_059.lock_rotations_4d = False
ob_cube_059.empty_display_type = 'ARROWS'
ob_cube_059.lineart.crease_threshold = 0.0
ob_cube_058.location = (-9.0, -9.0, 0.0)
ob_cube_058.scale = (0.5, 0.5, 0.5)
ob_cube_058.lock_rotations_4d = False
ob_cube_058.empty_display_type = 'ARROWS'
ob_cube_058.lineart.crease_threshold = 0.0
ob_cube_057.location = (-9.0, -9.0, 0.0)
ob_cube_057.scale = (0.5, 0.5, 0.5)
ob_cube_057.lock_rotations_4d = False
ob_cube_057.empty_display_type = 'ARROWS'
ob_cube_057.lineart.crease_threshold = 0.0
ob_cube_056.location = (-9.0, -9.0, 0.0)
ob_cube_056.scale = (0.5, 0.5, 0.5)
ob_cube_056.lock_rotations_4d = False
ob_cube_056.empty_display_type = 'ARROWS'
ob_cube_056.lineart.crease_threshold = 0.0
ob_cube_055.location = (-9.0, -9.0, 0.0)
ob_cube_055.scale = (0.5, 0.5, 0.5)
ob_cube_055.lock_rotations_4d = False
ob_cube_055.empty_display_type = 'ARROWS'
ob_cube_055.lineart.crease_threshold = 0.0
ob_cube_054.location = (-9.0, -9.0, 0.0)
ob_cube_054.scale = (0.5, 0.5, 0.5)
ob_cube_054.lock_rotations_4d = False
ob_cube_054.empty_display_type = 'ARROWS'
ob_cube_054.lineart.crease_threshold = 0.0
ob_cube_053.location = (-9.0, -9.0, 0.0)
ob_cube_053.scale = (0.5, 0.5, 0.5)
ob_cube_053.lock_rotations_4d = False
ob_cube_053.empty_display_type = 'ARROWS'
ob_cube_053.lineart.crease_threshold = 0.0
ob_cube_052.location = (-9.0, -9.0, 0.0)
ob_cube_052.scale = (0.5, 0.5, 0.5)
ob_cube_052.lock_rotations_4d = False
ob_cube_052.empty_display_type = 'ARROWS'
ob_cube_052.lineart.crease_threshold = 0.0
ob_cube_051.location = (-9.0, -9.0, 0.0)
ob_cube_051.scale = (0.5, 0.5, 0.5)
ob_cube_051.lock_rotations_4d = False
ob_cube_051.empty_display_type = 'ARROWS'
ob_cube_051.lineart.crease_threshold = 0.0
ob_cube_050.location = (-9.0, -9.0, 0.0)
ob_cube_050.scale = (0.5, 0.5, 0.5)
ob_cube_050.lock_rotations_4d = False
ob_cube_050.empty_display_type = 'ARROWS'
ob_cube_050.lineart.crease_threshold = 0.0
ob_cube_049.location = (-9.0, -9.0, 0.0)
ob_cube_049.scale = (0.5, 0.5, 0.5)
ob_cube_049.lock_rotations_4d = False
ob_cube_049.empty_display_type = 'ARROWS'
ob_cube_049.lineart.crease_threshold = 0.0
ob_cube_048.location = (-9.0, -9.0, 0.0)
ob_cube_048.scale = (0.5, 0.5, 0.5)
ob_cube_048.lock_rotations_4d = False
ob_cube_048.empty_display_type = 'ARROWS'
ob_cube_048.lineart.crease_threshold = 0.0
ob_cube_047.location = (-9.0, -9.0, 0.0)
ob_cube_047.scale = (0.5, 0.5, 0.5)
ob_cube_047.lock_rotations_4d = False
ob_cube_047.empty_display_type = 'ARROWS'
ob_cube_047.lineart.crease_threshold = 0.0
ob_cube_046.location = (-9.0, -9.0, 0.0)
ob_cube_046.scale = (0.5, 0.5, 0.5)
ob_cube_046.lock_rotations_4d = False
ob_cube_046.empty_display_type = 'ARROWS'
ob_cube_046.lineart.crease_threshold = 0.0
ob_cube_045.location = (-9.0, -9.0, 0.0)
ob_cube_045.scale = (0.5, 0.5, 0.5)
ob_cube_045.lock_rotations_4d = False
ob_cube_045.empty_display_type = 'ARROWS'
ob_cube_045.lineart.crease_threshold = 0.0
ob_cube_044.location = (-9.0, -9.0, 0.0)
ob_cube_044.scale = (0.5, 0.5, 0.5)
ob_cube_044.lock_rotations_4d = False
ob_cube_044.empty_display_type = 'ARROWS'
ob_cube_044.lineart.crease_threshold = 0.0
ob_cube_043.location = (-9.0, -9.0, 0.0)
ob_cube_043.scale = (0.5, 0.5, 0.5)
ob_cube_043.lock_rotations_4d = False
ob_cube_043.empty_display_type = 'ARROWS'
ob_cube_043.lineart.crease_threshold = 0.0
ob_cube_042.location = (-9.0, -9.0, 0.0)
ob_cube_042.scale = (0.5, 0.5, 0.5)
ob_cube_042.lock_rotations_4d = False
ob_cube_042.empty_display_type = 'ARROWS'
ob_cube_042.lineart.crease_threshold = 0.0
ob_cube_041.location = (-9.0, -9.0, 0.0)
ob_cube_041.scale = (0.5, 0.5, 0.5)
ob_cube_041.lock_rotations_4d = False
ob_cube_041.empty_display_type = 'ARROWS'
ob_cube_041.lineart.crease_threshold = 0.0
ob_cube_040.location = (-9.0, -9.0, 0.0)
ob_cube_040.scale = (0.5, 0.5, 0.5)
ob_cube_040.lock_rotations_4d = False
ob_cube_040.empty_display_type = 'ARROWS'
ob_cube_040.lineart.crease_threshold = 0.0
ob_cube_039.location = (-9.0, -9.0, 0.0)
ob_cube_039.scale = (0.5, 0.5, 0.5)
ob_cube_039.lock_rotations_4d = False
ob_cube_039.empty_display_type = 'ARROWS'
ob_cube_039.lineart.crease_threshold = 0.0
ob_cube_038.location = (-9.0, -9.0, 0.0)
ob_cube_038.scale = (0.5, 0.5, 0.5)
ob_cube_038.lock_rotations_4d = False
ob_cube_038.empty_display_type = 'ARROWS'
ob_cube_038.lineart.crease_threshold = 0.0
ob_cube_037.location = (-9.0, -9.0, 0.0)
ob_cube_037.scale = (0.5, 0.5, 0.5)
ob_cube_037.lock_rotations_4d = False
ob_cube_037.empty_display_type = 'ARROWS'
ob_cube_037.lineart.crease_threshold = 0.0
ob_cube_036.location = (-9.0, -9.0, 0.0)
ob_cube_036.scale = (0.5, 0.5, 0.5)
ob_cube_036.lock_rotations_4d = False
ob_cube_036.empty_display_type = 'ARROWS'
ob_cube_036.lineart.crease_threshold = 0.0
ob_cube_035.location = (-9.0, -9.0, 0.0)
ob_cube_035.scale = (0.5, 0.5, 0.5)
ob_cube_035.lock_rotations_4d = False
ob_cube_035.empty_display_type = 'ARROWS'
ob_cube_035.lineart.crease_threshold = 0.0
ob_cube_034.location = (-9.0, -9.0, 0.0)
ob_cube_034.scale = (0.5, 0.5, 0.5)
ob_cube_034.lock_rotations_4d = False
ob_cube_034.empty_display_type = 'ARROWS'
ob_cube_034.lineart.crease_threshold = 0.0
ob_cube_033.location = (-9.0, -9.0, 0.0)
ob_cube_033.scale = (0.5, 0.5, 0.5)
ob_cube_033.lock_rotations_4d = False
ob_cube_033.empty_display_type = 'ARROWS'
ob_cube_033.lineart.crease_threshold = 0.0
ob_cube_032.location = (-9.0, -9.0, 0.0)
ob_cube_032.scale = (0.5, 0.5, 0.5)
ob_cube_032.lock_rotations_4d = False
ob_cube_032.empty_display_type = 'ARROWS'
ob_cube_032.lineart.crease_threshold = 0.0
ob_cube_031.location = (-9.0, -9.0, 0.0)
ob_cube_031.scale = (0.5, 0.5, 0.5)
ob_cube_031.lock_rotations_4d = False
ob_cube_031.empty_display_type = 'ARROWS'
ob_cube_031.lineart.crease_threshold = 0.0
ob_cube_030.location = (-9.0, -9.0, 0.0)
ob_cube_030.scale = (0.5, 0.5, 0.5)
ob_cube_030.lock_rotations_4d = False
ob_cube_030.empty_display_type = 'ARROWS'
ob_cube_030.lineart.crease_threshold = 0.0
ob_cube_029.location = (-9.0, -9.0, 0.0)
ob_cube_029.scale = (0.5, 0.5, 0.5)
ob_cube_029.lock_rotations_4d = False
ob_cube_029.empty_display_type = 'ARROWS'
ob_cube_029.lineart.crease_threshold = 0.0
ob_cube_028.location = (-9.0, -9.0, 0.0)
ob_cube_028.scale = (0.5, 0.5, 0.5)
ob_cube_028.lock_rotations_4d = False
ob_cube_028.empty_display_type = 'ARROWS'
ob_cube_028.lineart.crease_threshold = 0.0
ob_cube_027.location = (-9.0, -9.0, 0.0)
ob_cube_027.scale = (0.5, 0.5, 0.5)
ob_cube_027.lock_rotations_4d = False
ob_cube_027.empty_display_type = 'ARROWS'
ob_cube_027.lineart.crease_threshold = 0.0
ob_cube_026.location = (-9.0, -9.0, 0.0)
ob_cube_026.scale = (0.5, 0.5, 0.5)
ob_cube_026.lock_rotations_4d = False
ob_cube_026.empty_display_type = 'ARROWS'
ob_cube_026.lineart.crease_threshold = 0.0
ob_cube_025.location = (-9.0, -9.0, 0.0)
ob_cube_025.scale = (0.5, 0.5, 0.5)
ob_cube_025.lock_rotations_4d = False
ob_cube_025.empty_display_type = 'ARROWS'
ob_cube_025.lineart.crease_threshold = 0.0
ob_cube_024.location = (-9.0, -9.0, 0.0)
ob_cube_024.scale = (0.5, 0.5, 0.5)
ob_cube_024.lock_rotations_4d = False
ob_cube_024.empty_display_type = 'ARROWS'
ob_cube_024.lineart.crease_threshold = 0.0
ob_cube_023.location = (-9.0, -9.0, 0.0)
ob_cube_023.scale = (0.5, 0.5, 0.5)
ob_cube_023.lock_rotations_4d = False
ob_cube_023.empty_display_type = 'ARROWS'
ob_cube_023.lineart.crease_threshold = 0.0
ob_cube_022.location = (-9.0, -9.0, 0.0)
ob_cube_022.scale = (0.5, 0.5, 0.5)
ob_cube_022.lock_rotations_4d = False
ob_cube_022.empty_display_type = 'ARROWS'
ob_cube_022.lineart.crease_threshold = 0.0
ob_cube_021.location = (-9.0, -9.0, 0.0)
ob_cube_021.scale = (0.5, 0.5, 0.5)
ob_cube_021.lock_rotations_4d = False
ob_cube_021.empty_display_type = 'ARROWS'
ob_cube_021.lineart.crease_threshold = 0.0
ob_cube_020.location = (-9.0, -9.0, 0.0)
ob_cube_020.scale = (0.5, 0.5, 0.5)
ob_cube_020.lock_rotations_4d = False
ob_cube_020.empty_display_type = 'ARROWS'
ob_cube_020.lineart.crease_threshold = 0.0
ob_cube_019.location = (-9.0, -9.0, 0.0)
ob_cube_019.scale = (0.5, 0.5, 0.5)
ob_cube_019.lock_rotations_4d = False
ob_cube_019.empty_display_type = 'ARROWS'
ob_cube_019.lineart.crease_threshold = 0.0
ob_cube_018.location = (-9.0, -9.0, 0.0)
ob_cube_018.scale = (0.5, 0.5, 0.5)
ob_cube_018.lock_rotations_4d = False
ob_cube_018.empty_display_type = 'ARROWS'
ob_cube_018.lineart.crease_threshold = 0.0
ob_cube_017.location = (-9.0, -9.0, 0.0)
ob_cube_017.scale = (0.5, 0.5, 0.5)
ob_cube_017.lock_rotations_4d = False
ob_cube_017.empty_display_type = 'ARROWS'
ob_cube_017.lineart.crease_threshold = 0.0
ob_cube_016.location = (-9.0, -9.0, 0.0)
ob_cube_016.scale = (0.5, 0.5, 0.5)
ob_cube_016.lock_rotations_4d = False
ob_cube_016.empty_display_type = 'ARROWS'
ob_cube_016.lineart.crease_threshold = 0.0
ob_cube_015.location = (-9.0, -9.0, 0.0)
ob_cube_015.scale = (0.5, 0.5, 0.5)
ob_cube_015.lock_rotations_4d = False
ob_cube_015.empty_display_type = 'ARROWS'
ob_cube_015.lineart.crease_threshold = 0.0
ob_cube_014.location = (-9.0, -9.0, 0.0)
ob_cube_014.scale = (0.5, 0.5, 0.5)
ob_cube_014.lock_rotations_4d = False
ob_cube_014.empty_display_type = 'ARROWS'
ob_cube_014.lineart.crease_threshold = 0.0
ob_cube_013.location = (-9.0, -9.0, 0.0)
ob_cube_013.scale = (0.5, 0.5, 0.5)
ob_cube_013.lock_rotations_4d = False
ob_cube_013.empty_display_type = 'ARROWS'
ob_cube_013.lineart.crease_threshold = 0.0
ob_cube_012.location = (-9.0, -9.0, 0.0)
ob_cube_012.scale = (0.5, 0.5, 0.5)
ob_cube_012.lock_rotations_4d = False
ob_cube_012.empty_display_type = 'ARROWS'
ob_cube_012.lineart.crease_threshold = 0.0
ob_cube_011.location = (-9.0, -9.0, 0.0)
ob_cube_011.scale = (0.5, 0.5, 0.5)
ob_cube_011.lock_rotations_4d = False
ob_cube_011.empty_display_type = 'ARROWS'
ob_cube_011.lineart.crease_threshold = 0.0
ob_cube_010.location = (-9.0, -9.0, 0.0)
ob_cube_010.scale = (0.5, 0.5, 0.5)
ob_cube_010.lock_rotations_4d = False
ob_cube_010.empty_display_type = 'ARROWS'
ob_cube_010.lineart.crease_threshold = 0.0
ob_cube_009.location = (-9.0, -9.0, 0.0)
ob_cube_009.scale = (0.5, 0.5, 0.5)
ob_cube_009.lock_rotations_4d = False
ob_cube_009.empty_display_type = 'ARROWS'
ob_cube_009.lineart.crease_threshold = 0.0
ob_cube_008.location = (-9.0, -9.0, 0.0)
ob_cube_008.scale = (0.5, 0.5, 0.5)
ob_cube_008.lock_rotations_4d = False
ob_cube_008.empty_display_type = 'ARROWS'
ob_cube_008.lineart.crease_threshold = 0.0
ob_cube_007.location = (-9.0, -9.0, 0.0)
ob_cube_007.scale = (0.5, 0.5, 0.5)
ob_cube_007.lock_rotations_4d = False
ob_cube_007.empty_display_type = 'ARROWS'
ob_cube_007.lineart.crease_threshold = 0.0
ob_cube_006.location = (-9.0, -9.0, 0.0)
ob_cube_006.scale = (0.5, 0.5, 0.5)
ob_cube_006.lock_rotations_4d = False
ob_cube_006.empty_display_type = 'ARROWS'
ob_cube_006.lineart.crease_threshold = 0.0
ob_cube_005.location = (-9.0, -9.0, 0.0)
ob_cube_005.scale = (0.5, 0.5, 0.5)
ob_cube_005.lock_rotations_4d = False
ob_cube_005.empty_display_type = 'ARROWS'
ob_cube_005.lineart.crease_threshold = 0.0
ob_cube_004.location = (-9.0, -9.0, 0.0)
ob_cube_004.scale = (0.5, 0.5, 0.5)
ob_cube_004.lock_rotations_4d = False
ob_cube_004.empty_display_type = 'ARROWS'
ob_cube_004.lineart.crease_threshold = 0.0
ob_cube_003.location = (-9.0, -9.0, 0.0)
ob_cube_003.scale = (0.5, 0.5, 0.5)
ob_cube_003.lock_rotations_4d = False
ob_cube_003.empty_display_type = 'ARROWS'
ob_cube_003.lineart.crease_threshold = 0.0
ob_cube_002.location = (-9.0, -9.0, 0.0)
ob_cube_002.scale = (0.5, 0.5, 0.5)
ob_cube_002.lock_rotations_4d = False
ob_cube_002.empty_display_type = 'ARROWS'
ob_cube_002.lineart.crease_threshold = 0.0
ob_cube_001.location = (-9.0, -9.0, 0.0)
ob_cube_001.scale = (0.5, 0.5, 0.5)
ob_cube_001.lock_rotations_4d = False
ob_cube_001.empty_display_type = 'ARROWS'
ob_cube_001.lineart.crease_threshold = 0.0
ob_cube.location = (-9.0, -9.0, 0.0)
ob_cube.scale = (0.5, 0.5, 0.5)
ob_cube.lock_rotations_4d = False
ob_cube.empty_display_type = 'ARROWS'
ob_cube.lineart.crease_threshold = 0.0
ob_lamp.location = (4.076, 1.005, 5.904)
ob_lamp.rotation_euler = (0.6503, 0.05522, 1.866)
ob_lamp.lock_rotations_4d = False
ob_lamp.empty_display_type = 'ARROWS'
ob_lamp.color = (0.0, 0.0, 0.0, 0.0)
ob_lamp.lineart.crease_threshold = 0.0
ob_camera.location = (7.481, -6.508, 5.344)
ob_camera.rotation_euler = (1.109, 0.0, 0.8149)
ob_camera.lock_rotations_4d = False
ob_camera.empty_display_type = 'ARROWS'
ob_camera.color = (0.0, 0.0, 0.0, 0.0)
ob_camera.display_type = 'WIRE'
ob_camera.lineart.crease_threshold = 0.0

# ---- collection membership
col_collection_1.objects.link(ob_cube_099)
col_collection_1.objects.link(ob_cube_098)
col_collection_1.objects.link(ob_cube_097)
col_collection_1.objects.link(ob_cube_096)
col_collection_1.objects.link(ob_cube_095)
col_collection_1.objects.link(ob_cube_094)
col_collection_1.objects.link(ob_cube_093)
col_collection_1.objects.link(ob_cube_092)
col_collection_1.objects.link(ob_cube_091)
col_collection_1.objects.link(ob_cube_090)
col_collection_1.objects.link(ob_cube_089)
col_collection_1.objects.link(ob_cube_088)
col_collection_1.objects.link(ob_cube_087)
col_collection_1.objects.link(ob_cube_086)
col_collection_1.objects.link(ob_cube_085)
col_collection_1.objects.link(ob_cube_084)
col_collection_1.objects.link(ob_cube_083)
col_collection_1.objects.link(ob_cube_082)
col_collection_1.objects.link(ob_cube_081)
col_collection_1.objects.link(ob_cube_080)
col_collection_1.objects.link(ob_cube_079)
col_collection_1.objects.link(ob_cube_078)
col_collection_1.objects.link(ob_cube_077)
col_collection_1.objects.link(ob_cube_076)
col_collection_1.objects.link(ob_cube_075)
col_collection_1.objects.link(ob_cube_074)
col_collection_1.objects.link(ob_cube_073)
col_collection_1.objects.link(ob_cube_072)
col_collection_1.objects.link(ob_cube_071)
col_collection_1.objects.link(ob_cube_070)
col_collection_1.objects.link(ob_cube_069)
col_collection_1.objects.link(ob_cube_068)
col_collection_1.objects.link(ob_cube_067)
col_collection_1.objects.link(ob_cube_066)
col_collection_1.objects.link(ob_cube_065)
col_collection_1.objects.link(ob_cube_064)
col_collection_1.objects.link(ob_cube_063)
col_collection_1.objects.link(ob_cube_062)
col_collection_1.objects.link(ob_cube_061)
col_collection_1.objects.link(ob_cube_060)
col_collection_1.objects.link(ob_cube_059)
col_collection_1.objects.link(ob_cube_058)
col_collection_1.objects.link(ob_cube_057)
col_collection_1.objects.link(ob_cube_056)
col_collection_1.objects.link(ob_cube_055)
col_collection_1.objects.link(ob_cube_054)
col_collection_1.objects.link(ob_cube_053)
col_collection_1.objects.link(ob_cube_052)
col_collection_1.objects.link(ob_cube_051)
col_collection_1.objects.link(ob_cube_050)
col_collection_1.objects.link(ob_cube_049)
col_collection_1.objects.link(ob_cube_048)
col_collection_1.objects.link(ob_cube_047)
col_collection_1.objects.link(ob_cube_046)
col_collection_1.objects.link(ob_cube_045)
col_collection_1.objects.link(ob_cube_044)
col_collection_1.objects.link(ob_cube_043)
col_collection_1.objects.link(ob_cube_042)
col_collection_1.objects.link(ob_cube_041)
col_collection_1.objects.link(ob_cube_040)
col_collection_1.objects.link(ob_cube_039)
col_collection_1.objects.link(ob_cube_038)
col_collection_1.objects.link(ob_cube_037)
col_collection_1.objects.link(ob_cube_036)
col_collection_1.objects.link(ob_cube_035)
col_collection_1.objects.link(ob_cube_034)
col_collection_1.objects.link(ob_cube_033)
col_collection_1.objects.link(ob_cube_032)
col_collection_1.objects.link(ob_cube_031)
col_collection_1.objects.link(ob_cube_030)
col_collection_1.objects.link(ob_cube_029)
col_collection_1.objects.link(ob_cube_028)
col_collection_1.objects.link(ob_cube_027)
col_collection_1.objects.link(ob_cube_026)
col_collection_1.objects.link(ob_cube_025)
col_collection_1.objects.link(ob_cube_024)
col_collection_1.objects.link(ob_cube_023)
col_collection_1.objects.link(ob_cube_022)
col_collection_1.objects.link(ob_cube_021)
col_collection_1.objects.link(ob_cube_020)
col_collection_1.objects.link(ob_cube_019)
col_collection_1.objects.link(ob_cube_018)
col_collection_1.objects.link(ob_cube_017)
col_collection_1.objects.link(ob_cube_016)
col_collection_1.objects.link(ob_cube_015)
col_collection_1.objects.link(ob_cube_014)
col_collection_1.objects.link(ob_cube_013)
col_collection_1.objects.link(ob_cube_012)
col_collection_1.objects.link(ob_cube_011)
col_collection_1.objects.link(ob_cube_010)
col_collection_1.objects.link(ob_cube_009)
col_collection_1.objects.link(ob_cube_008)
col_collection_1.objects.link(ob_cube_007)
col_collection_1.objects.link(ob_cube_006)
col_collection_1.objects.link(ob_cube_005)
col_collection_1.objects.link(ob_cube_004)
col_collection_1.objects.link(ob_cube_003)
col_collection_1.objects.link(ob_cube_002)
col_collection_1.objects.link(ob_cube_001)
col_collection_1.objects.link(ob_cube)
col_collection_1.objects.link(ob_lamp)
col_collection_1.objects.link(ob_camera)

# ---- scene / render settings (as saved in the file)
scene.camera = ob_camera
scene.frame_start = 1; scene.frame_end = 250; scene.frame_set(1)
scene.render.engine = 'BLENDER_EEVEE_NEXT'
scene.render.resolution_percentage = 50
scene.render.dither_intensity = 0.0
scene.cycles.use_denoising = False
scene.cycles.samples = 128
scene.cycles.sampling_pattern = 'TABULATED_SOBOL'
scene.cycles.light_sampling_threshold = 0.0
scene.cycles.use_adaptive_sampling = False
scene.cycles.use_light_tree = False
scene.cycles.blur_glossy = 0.0
scene.cycles.sample_clamp_indirect = 0.0
scene.view_settings.view_transform = 'Standard'
bpy.context.view_layer.update()
